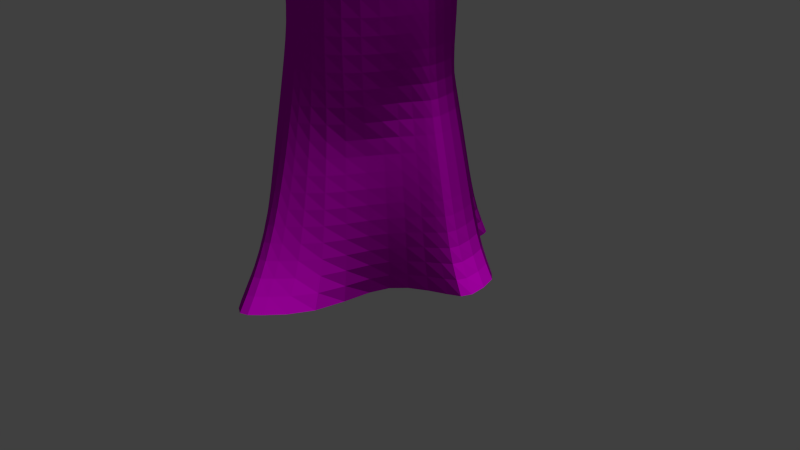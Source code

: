 # Source: tree.blend  (saved by Blender 2.76.2; exported with 4.5.12 LTS)
import bpy
from mathutils import Matrix  # noqa: F401  (used for matrix-valued properties, if any)

bpy.ops.wm.read_factory_settings(use_empty=True)
scene = bpy.context.scene
scene.name = 'Scene'

# ---- collections
col_collection_1 = bpy.data.collections.new('Collection 1'); scene.collection.children.link(col_collection_1)

# ---- images (referenced by path relative to the original .blend; pixels are not part of the script)
import os
ASSET_DIR = os.environ.get("B2B_ASSET_DIR", "")  # directory of the original .blend (textures are referenced by path, not embedded)
HERE = os.path.dirname(os.path.abspath(__file__))  # packed textures are extracted next to this script under _unpacked/

def load_image(name, relpath, width, height, colorspace="sRGB"):
    """Load a texture the original file referenced (path relative to the .blend, or extracted next to this script)."""
    p = next((c for c in (os.path.join(HERE, relpath), os.path.join(ASSET_DIR, relpath)) if relpath and os.path.exists(c)), "")
    if p:
        img = bpy.data.images.load(p, check_existing=True)
        img.name = name
    else:  # same state as the original file: an image datablock whose file is absent (Cycles renders it pink)
        img = bpy.data.images.new(name, width, height)
        img.source = "FILE"
        img.filepath = "//" + (relpath or name)
    img.colorspace_settings.name = colorspace
    return img
img_bark_jpg = load_image('bark.jpg', 'bark.jpg', 1024, 1024, 'sRGB')
img_bark_norm_png = load_image('bark_norm.png', 'bark_norm.png', 1024, 1024, 'Non-Color')
img_wood_ends_jpg = load_image('wood_ends.jpg', 'wood_ends.jpg', 1024, 1024, 'sRGB')
img_wood_end_norm_png = load_image('wood_end_norm.png', 'wood_end_norm.png', 1024, 1024, 'sRGB')

# ---- materials (node trees are filled in below, after node groups)
mat_bark = bpy.data.materials.new('bark')
mat_bark.alpha_threshold = 0.0
mat_bark.roughness = 0.5
mat_end = bpy.data.materials.new('end')
mat_end.alpha_threshold = 0.0
mat_end.roughness = 0.5

# ---- material node trees
mat_bark.use_nodes = True; mat_bark.node_tree.nodes.clear()
_N = mat_bark.node_tree.nodes; _L = mat_bark.node_tree.links
n0 = _N.new('ShaderNodeOutputMaterial'); n0.name = 'Material Output'; n0.location = (335, 300)
n1 = _N.new('ShaderNodeBsdfDiffuse'); n1.name = 'Diffuse BSDF'; n1.location = (45, 300)
n2 = _N.new('ShaderNodeTexImage'); n2.name = 'Image Texture'; n2.location = (-423, 370)
n2.width = 140
n2.image = img_bark_jpg
n3 = _N.new('ShaderNodeMapping'); n3.name = 'Mapping'; n3.location = (-836, 372)
n3.inputs[3].default_value = (2.0, 0.2, 1.0)
n4 = _N.new('ShaderNodeTexCoord'); n4.name = 'Texture Coordinate'; n4.location = (-1047, 358)
n5 = _N.new('ShaderNodeTexImage'); n5.name = 'Image Texture.001'; n5.location = (-416, 78)
n5.width = 140
n5.image = img_bark_norm_png
n6 = _N.new('ShaderNodeNormalMap'); n6.name = 'Normal Map'; n6.location = (-185, 135)
_L.new(n1.outputs[0], n0.inputs[0])
_L.new(n2.outputs[0], n1.inputs[0])
_L.new(n3.outputs[0], n2.inputs[0])
_L.new(n4.outputs[2], n3.inputs[0])
_L.new(n5.outputs[0], n6.inputs[1])
_L.new(n6.outputs[0], n1.inputs[2])
n0.is_active_output = True
mat_end.use_nodes = True; mat_end.node_tree.nodes.clear()
_N = mat_end.node_tree.nodes; _L = mat_end.node_tree.links
n0 = _N.new('ShaderNodeTexCoord'); n0.name = 'Texture Coordinate'; n0.location = (-922, 385)
n1 = _N.new('ShaderNodeMapping'); n1.name = 'Mapping'; n1.location = (-717, 393)
n2 = _N.new('ShaderNodeBsdfDiffuse'); n2.name = 'Diffuse BSDF'; n2.location = (333, 316)
n3 = _N.new('ShaderNodeOutputMaterial'); n3.name = 'Material Output'; n3.location = (623, 316)
n4 = _N.new('ShaderNodeTexImage'); n4.name = 'Image Texture'; n4.location = (-235, 371)
n4.width = 140
n4.image = img_wood_ends_jpg
n5 = _N.new('ShaderNodeTexImage'); n5.name = 'Image Texture.001'; n5.location = (-235, 70)
n5.width = 140
n5.image = img_wood_end_norm_png
n6 = _N.new('ShaderNodeNormalMap'); n6.name = 'Normal Map'; n6.location = (79, 166)
_L.new(n2.outputs[0], n3.inputs[0])
_L.new(n0.outputs[2], n1.inputs[0])
_L.new(n1.outputs[0], n4.inputs[0])
_L.new(n4.outputs[0], n2.inputs[0])
_L.new(n5.outputs[0], n6.inputs[1])
_L.new(n6.outputs[0], n2.inputs[2])
n3.is_active_output = True

# ---- world
world_world = bpy.data.worlds.new('World'); scene.world = world_world
world_world.color = (0.05088, 0.05088, 0.05088)
world_world.use_sun_shadow = False
world_world.sun_shadow_jitter_overblur = 0.0
world_world.cycles.sampling_method = 'MANUAL'
world_world.cycles.sample_map_resolution = 256

# ---- cameras
cam_camera = bpy.data.cameras.new('Camera')
cam_camera.clip_end = 100.0
cam_camera.lens = 35.0
cam_camera.sensor_width = 32.0
cam_camera.sensor_height = 18.0
cam_camera.ortho_scale = 7.314
cam_camera.dof.focus_distance = 0.0

# ---- lights
light_lamp = bpy.data.lights.new('Lamp', 'SUN')
light_lamp.transmission_factor = 0.0
light_lamp.cutoff_distance = 30.0
light_lamp.angle = 0.1993
light_lamp.energy = 3.0
light_lamp.shadow_buffer_clip_start = 1.001
light_lamp.shadow_soft_size = 0.1
light_lamp.shadow_cascade_max_distance = 1000.0
light_lamp.cycles.use_multiple_importance_sampling = False

# ---- meshes
me_cylinder_001 = bpy.data.meshes.new('Cylinder.001')
me_cylinder_001.from_pydata([(-0.03257, 1.087, 0.0), (0.0, 1.0, 5.765), (0.6054, 1.571, 0.0), (0.3827, 0.9239, 5.765), (0.6589, 0.8009, 0.0), (0.7071, 0.7071, 5.765), (1.503, 0.6992, 0.0), (0.9239, 0.3827, 5.765), (1.614, 0.07068, 0.0), (1.0, -4.371e-08, 5.765), (0.8709, -0.2648, 0.0), (0.9239, -0.3827, 5.765), (0.6589, -0.5821, 0.0), (0.7071, -0.7071, 5.765), (0.6158, -1.453, 0.0), (0.3827, -0.9239, 5.765), (-0.005052, -2.108, 0.0), (1.51e-07, -1.0, 5.765), (-0.6465, -1.454, 0.0), (-0.3827, -0.9239, 5.765), (-0.724, -0.5821, 0.0), (-0.7071, -0.7071, 5.765), (-1.523, -0.5538, 0.0), (-0.9239, -0.3827, 5.765), (-1.01, 0.1094, 0.0), (-1.0, 1.192e-08, 5.765), (-1.517, 0.6926, 0.0), (-0.9239, 0.3827, 5.765), (-0.724, 0.8009, 0.0), (-0.7071, 0.7071, 5.765), (-0.6382, 1.573, 0.0), (-0.3827, 0.9239, 5.765), (-0.03077, 1.127, 0.3843), (-0.0292, 1.129, 0.7687), (-0.02784, 1.106, 1.153), (-0.01889, 1.196, 1.537), (-0.01158, 1.235, 1.922), (-0.008196, 1.201, 2.306), (-0.007988, 1.123, 2.69), (-0.007967, 1.052, 3.075), (-0.006716, 1.009, 3.459), (-0.004162, 0.9932, 3.843), (-0.001713, 0.9915, 4.228), (-0.000254, 0.9973, 4.612), (0.0, 1.0, 4.996), (0.0, 1.0, 5.381), (0.3827, 0.9239, 5.381), (0.3827, 0.9239, 4.996), (0.3827, 0.9239, 4.612), (0.3836, 0.9281, 4.228), (0.3877, 0.9432, 3.843), (0.3954, 0.9699, 3.459), (0.3928, 0.9816, 3.075), (0.3881, 0.9917, 2.69), (0.3977, 1.029, 2.306), (0.4249, 1.102, 1.922), (0.4517, 1.175, 1.537), (0.4772, 1.247, 1.153), (0.503, 1.319, 0.7687), (0.5379, 1.411, 0.3843), (0.7071, 0.7071, 5.381), (0.7071, 0.7071, 4.996), (0.7071, 0.7071, 4.612), (0.7139, 0.714, 4.228), (0.7238, 0.7272, 3.843), (0.7245, 0.7372, 3.459), (0.7116, 0.7391, 3.075), (0.6791, 0.7266, 2.69), (0.6202, 0.6922, 2.306), (0.6537, 0.7331, 1.922), (0.6831, 0.7714, 1.537), (0.7041, 0.8029, 1.153), (0.7114, 0.8226, 0.7687), (0.6988, 0.8244, 0.3843), (0.9239, 0.3827, 5.381), (0.9239, 0.3827, 4.996), (0.9239, 0.3827, 4.612), (0.933, 0.3865, 4.228), (0.9506, 0.3958, 3.843), (0.9604, 0.4062, 3.459), (0.9606, 0.4162, 3.075), (0.9565, 0.4264, 2.69), (0.9819, 0.4463, 2.306), (1.049, 0.4802, 1.922), (1.115, 0.5152, 1.537), (1.179, 0.5503, 1.153), (1.245, 0.5861, 0.7687), (1.334, 0.6295, 0.3843), (1.0, -4.371e-08, 5.381), (1.0, -4.371e-08, 4.996), (1.0, -4.371e-08, 4.612), (1.01, 1.16e-05, 4.228), (1.028, 0.00183, 3.843), (1.038, 0.007184, 3.459), (1.038, 0.01555, 3.075), (1.033, 0.02551, 2.69), (1.063, 0.03356, 2.306), (1.134, 0.03976, 1.922), (1.205, 0.04717, 1.537), (1.273, 0.05548, 1.153), (1.342, 0.06381, 0.7687), (1.435, 0.07009, 0.3843), (0.9239, -0.3827, 5.381), (0.9239, -0.3827, 4.996), (0.9239, -0.3827, 4.612), (0.9329, -0.3864, 4.228), (0.9458, -0.3898, 3.843), (0.9475, -0.3856, 3.459), (0.9321, -0.3714, 3.075), (0.8918, -0.3445, 2.69), (0.818, -0.302, 2.306), (0.862, -0.314, 1.922), (0.9007, -0.3225, 1.537), (0.9285, -0.3251, 1.153), (0.9384, -0.3187, 0.7687), (0.9224, -0.3, 0.3843), (0.7071, -0.7071, 5.381), (0.7071, -0.7071, 4.996), (0.7071, -0.7071, 4.612), (0.7139, -0.7139, 4.228), (0.7265, -0.7253, 3.843), (0.7324, -0.7282, 3.459), (0.7303, -0.7215, 3.075), (0.7241, -0.7098, 2.69), (0.7173, -0.6966, 2.306), (0.6537, -0.6257, 1.922), (0.6831, -0.6482, 1.537), (0.7041, -0.6609, 1.153), (0.7114, -0.6585, 0.7687), (0.6988, -0.6347, 0.3843), (0.3827, -0.9239, 5.381), (0.3827, -0.9239, 4.996), (0.3827, -0.9239, 4.612), (0.3836, -0.9267, 4.228), (0.3877, -0.9371, 3.843), (0.3974, -0.9599, 3.459), (0.4132, -0.9965, 3.075), (0.4171, -1.006, 2.69), (0.4148, -1.001, 2.306), (0.4253, -1.024, 1.922), (0.4524, -1.083, 1.537), (0.4785, -1.139, 1.153), (0.5055, -1.197, 0.7687), (0.543, -1.282, 0.3843), (1.51e-07, -1.0, 5.381), (1.51e-07, -1.0, 4.996), (-0.0002496, -0.9966, 4.612), (-0.001694, -0.987, 4.228), (-0.004045, -0.984, 3.843), (-0.006471, -0.9937, 3.459), (-0.007563, -1.035, 3.075), (-0.007329, -1.11, 2.69), (-0.007167, -1.196, 2.306), (-0.007109, -1.293, 1.922), (-0.007088, -1.401, 1.537), (-0.007038, -1.524, 1.153), (-0.006799, -1.672, 0.7687), (-0.006167, -1.861, 0.3843), (-0.3827, -0.9239, 5.381), (-0.3827, -0.9239, 4.996), (-0.38, -0.9146, 4.612), (-0.3751, -0.8938, 4.228), (-0.3712, -0.8689, 3.843), (-0.3687, -0.8434, 3.459), (-0.3772, -0.8508, 3.075), (-0.4009, -0.9042, 2.69), (-0.4275, -0.963, 2.306), (-0.4555, -1.024, 1.922), (-0.4837, -1.083, 1.537), (-0.5111, -1.14, 1.153), (-0.5394, -1.198, 0.7687), (-0.5772, -1.283, 0.3843), (-0.7071, -0.7071, 5.381), (-0.7071, -0.7071, 4.996), (-0.6996, -0.6972, 4.612), (-0.6853, -0.6761, 4.228), (-0.6677, -0.6465, 3.843), (-0.6419, -0.603, 3.459), (-0.6021, -0.5405, 3.075), (-0.6347, -0.5686, 2.69), (-0.67, -0.598, 2.306), (-0.7051, -0.6257, 1.922), (-0.7364, -0.6482, 1.537), (-0.7598, -0.6609, 1.153), (-0.7698, -0.6585, 0.7687), (-0.7603, -0.6347, 0.3843), (-0.9239, -0.3827, 5.381), (-0.9239, -0.3827, 4.996), (-0.9162, -0.3781, 4.612), (-0.9009, -0.3675, 4.228), (-0.8857, -0.3534, 3.843), (-0.8728, -0.3379, 3.459), (-0.89, -0.3377, 3.075), (-0.9469, -0.3575, 2.69), (-1.01, -0.3789, 2.306), (-1.077, -0.4002, 1.922), (-1.144, -0.4201, 1.537), (-1.208, -0.438, 1.153), (-1.273, -0.4563, 0.7687), (-1.36, -0.4859, 0.3843), (-1.0, 1.192e-08, 5.381), (-1.0, 1.192e-08, 4.996), (-0.9971, 0.0003679, 4.612), (-0.9905, 0.002476, 4.228), (-0.9902, 0.006749, 3.843), (-1.003, 0.01219, 3.459), (-1.043, 0.01688, 3.075), (-1.086, 0.02342, 2.69), (-1.055, 0.03746, 2.306), (-0.9865, 0.05366, 1.922), (-1.03, 0.0616, 1.537), (-1.063, 0.07103, 1.153), (-1.077, 0.08206, 0.7687), (-1.063, 0.09481, 0.3843), (-0.9239, 0.3827, 5.381), (-0.9239, 0.3827, 4.996), (-0.9164, 0.3803, 4.612), (-0.9014, 0.3765, 4.228), (-0.8866, 0.3748, 3.843), (-0.8739, 0.3757, 3.459), (-0.8903, 0.3877, 3.075), (-0.9474, 0.415, 2.69), (-1.011, 0.4463, 2.306), (-1.077, 0.4797, 1.922), (-1.144, 0.5144, 1.537), (-1.207, 0.5488, 1.153), (-1.272, 0.5836, 0.7687), (-1.357, 0.6251, 0.3843), (-0.7071, 0.7071, 5.381), (-0.7071, 0.7071, 4.996), (-0.6996, 0.7, 4.612), (-0.6854, 0.6869, 4.228), (-0.6679, 0.6721, 3.843), (-0.642, 0.6506, 3.459), (-0.6021, 0.6162, 3.075), (-0.6347, 0.6524, 2.69), (-0.67, 0.6922, 2.306), (-0.7051, 0.7331, 1.922), (-0.7364, 0.7714, 1.537), (-0.7598, 0.8029, 1.153), (-0.7698, 0.8226, 0.7687), (-0.7603, 0.8244, 0.3843), (-0.3827, 0.9239, 5.381), (-0.3827, 0.9239, 4.996), (-0.38, 0.9166, 4.612), (-0.3751, 0.9024, 4.228), (-0.3711, 0.8896, 3.843), (-0.3685, 0.8801, 3.459), (-0.3772, 0.9006, 3.075), (-0.4008, 0.9611, 2.69), (-0.4273, 1.029, 2.306), (-0.4552, 1.102, 1.922), (-0.4831, 1.176, 1.537), (-0.5101, 1.247, 1.153), (-0.5375, 1.32, 0.7687), (-0.5732, 1.412, 0.3843), (0.0, 1.0, 5.686), (0.3827, 0.9239, 5.686), (0.7071, 0.7071, 5.686), (0.9239, 0.3827, 5.686), (1.0, -4.371e-08, 5.686), (0.9239, -0.3827, 5.686), (0.7071, -0.7071, 5.686), (0.3827, -0.9239, 5.686), (1.51e-07, -1.0, 5.686), (-0.3827, -0.9239, 5.686), (-0.7071, -0.7071, 5.686), (-0.9239, -0.3827, 5.686), (-1.0, 1.192e-08, 5.686), (-0.9239, 0.3827, 5.686), (-0.7071, 0.7071, 5.686), (-0.3827, 0.9239, 5.686), (0.1651, -1.929, 0.0), (0.1049, -0.9791, 5.765), (0.1443, -1.702, 0.3843), (0.1336, -1.542, 0.7687), (0.126, -1.418, 1.153), (0.1188, -1.314, 1.537), (0.1114, -1.219, 1.922), (0.1085, -1.143, 2.306), (0.109, -1.081, 2.69), (0.1078, -1.025, 3.075), (0.1042, -0.9845, 3.459), (0.1033, -0.9711, 3.843), (0.1039, -0.9705, 4.228), (0.1047, -0.9767, 4.612), (0.1049, -0.9791, 4.996), (0.1049, -0.9791, 5.381), (0.1049, -0.9791, 5.686), (-0.2126, -1.897, 0.0), (-0.1238, -0.9754, 5.765), (-0.1909, -1.674, 0.3843), (-0.1791, -1.518, 0.7687), (-0.1701, -1.399, 1.153), (-0.1613, -1.298, 1.537), (-0.1522, -1.206, 1.922), (-0.1432, -1.121, 2.306), (-0.1347, -1.043, 2.69), (-0.1272, -0.9756, 3.075), (-0.1237, -0.9451, 3.459), (-0.1228, -0.9468, 3.843), (-0.1225, -0.9569, 4.228), (-0.1231, -0.9701, 4.612), (-0.1238, -0.9754, 4.996), (-0.1238, -0.9754, 5.381), (-0.1238, -0.9754, 5.686), (1.416, -0.01856, 0.0), (0.9798, -0.1018, 5.765), (1.298, -0.02835, 0.3843), (1.234, -0.03794, 0.7687), (1.181, -0.04575, 1.153), (1.124, -0.05117, 1.537), (1.062, -0.05434, 1.922), (0.9978, -0.0557, 2.306), (0.9955, -0.07292, 2.69), (1.01, -0.08738, 3.075), (1.014, -0.09728, 3.459), (1.006, -0.1023, 3.843), (0.9894, -0.1028, 4.228), (0.9798, -0.1018, 4.612), (0.9798, -0.1018, 4.996), (0.9798, -0.1018, 5.381), (0.9798, -0.1018, 5.686), (1.319, 0.7214, 0.0), (0.8766, 0.4535, 5.765), (1.196, 0.672, 0.3843), (1.128, 0.6377, 0.7687), (1.075, 0.6054, 1.153), (1.021, 0.5711, 1.537), (0.9624, 0.5354, 1.922), (0.903, 0.5, 2.306), (0.896, 0.4919, 2.69), (0.9062, 0.4866, 3.075), (0.9089, 0.4784, 3.459), (0.9011, 0.4681, 3.843), (0.8852, 0.4579, 4.228), (0.8766, 0.4535, 4.612), (0.8766, 0.4535, 4.996), (0.8766, 0.4535, 5.381), (0.8766, 0.4535, 5.686), (0.6207, 1.351, 0.0), (0.4754, 0.8619, 5.765), (0.5839, 1.243, 0.3843), (0.5625, 1.177, 0.7687), (0.542, 1.12, 1.153), (0.5178, 1.06, 1.537), (0.4903, 0.9966, 1.922), (0.4613, 0.933, 2.306), (0.4713, 0.9159, 2.69), (0.4839, 0.9123, 3.075), (0.4895, 0.9033, 3.459), (0.4837, 0.8815, 3.843), (0.478, 0.8669, 4.228), (0.4754, 0.8619, 4.612), (0.4754, 0.8619, 4.996), (0.4754, 0.8619, 5.381), (0.4754, 0.8619, 5.686), (0.4486, 1.452, 0.0), (0.2886, 0.9426, 5.765), (0.3981, 1.341, 0.3843), (0.3721, 1.273, 0.7687), (0.353, 1.212, 1.153), (0.336, 1.18, 1.537), (0.3176, 1.135, 1.922), (0.2979, 1.071, 2.306), (0.2908, 1.024, 2.69), (0.2943, 0.9989, 3.075), (0.2966, 0.9794, 3.459), (0.2913, 0.9555, 3.843), (0.2889, 0.9437, 4.228), (0.2885, 0.9419, 4.612), (0.2886, 0.9426, 4.996), (0.2886, 0.9426, 5.381), (0.2886, 0.9426, 5.686), (-0.4137, 1.393, 0.0), (-0.2408, 0.9521, 5.765), (-0.3721, 1.306, 0.3843), (-0.3491, 1.249, 0.7687), (-0.3313, 1.195, 1.153), (-0.311, 1.183, 1.537), (-0.2908, 1.151, 1.922), (-0.2719, 1.093, 2.306), (-0.2552, 1.021, 2.69), (-0.2403, 0.9567, 3.075), (-0.2344, 0.9277, 3.459), (-0.2351, 0.928, 3.843), (-0.2367, 0.9354, 4.228), (-0.2392, 0.9465, 4.612), (-0.2408, 0.9521, 4.996), (-0.2408, 0.9521, 5.381), (-0.2408, 0.9521, 5.686), (-0.653, 1.439, 0.0), (-0.4388, 0.8864, 5.765), (-0.6055, 1.31, 0.3843), (-0.5777, 1.234, 0.7687), (-0.5533, 1.17, 1.153), (-0.527, 1.106, 1.537), (-0.4985, 1.038, 1.922), (-0.4693, 0.9711, 2.306), (-0.4413, 0.9077, 2.69), (-0.4161, 0.8514, 3.075), (-0.4159, 0.8404, 3.459), (-0.4225, 0.8519, 3.843), (-0.4288, 0.8651, 4.228), (-0.4353, 0.8791, 4.612), (-0.4388, 0.8864, 4.996), (-0.4388, 0.8864, 5.381), (-0.4388, 0.8864, 5.686), (-1.271, 0.7262, 0.0), (-0.8565, 0.4835, 5.765), (-1.172, 0.6871, 0.3843), (-1.116, 0.6579, 0.7687), (-1.068, 0.6278, 1.153), (-1.017, 0.5942, 1.537), (-0.9615, 0.5584, 1.922), (-0.9052, 0.5227, 2.306), (-0.8502, 0.4888, 2.69), (-0.8007, 0.4588, 3.075), (-0.8018, 0.4611, 3.459), (-0.8186, 0.4672, 3.843), (-0.8343, 0.473, 4.228), (-0.849, 0.4797, 4.612), (-0.8565, 0.4835, 4.996), (-0.8565, 0.4835, 5.381), (-0.8565, 0.4835, 5.686), (-1.328, 0.4754, 0.0), (-0.9522, 0.2402, 5.765), (-1.248, 0.4277, 0.3843), (-1.199, 0.3969, 0.7687), (-1.154, 0.3709, 1.153), (-1.101, 0.3458, 1.537), (-1.043, 0.321, 1.922), (-1.028, 0.294, 2.306), (-0.9988, 0.2692, 2.69), (-0.9472, 0.2496, 3.075), (-0.9219, 0.2404, 3.459), (-0.9252, 0.2377, 3.843), (-0.9346, 0.2372, 4.228), (-0.9465, 0.2388, 4.612), (-0.9522, 0.2402, 4.996), (-0.9522, 0.2402, 5.381), (-0.9522, 0.2402, 5.686), (-1.327, -0.3002, 0.0), (-0.953, -0.2364, 5.765), (-1.246, -0.2639, 0.3843), (-1.198, -0.2505, 0.7687), (-1.152, -0.2434, 1.153), (-1.1, -0.2359, 1.537), (-1.043, -0.2267, 1.922), (-1.028, -0.2197, 2.306), (-0.9999, -0.2119, 2.69), (-0.9485, -0.2021, 3.075), (-0.9225, -0.2041, 3.459), (-0.9257, -0.2157, 3.843), (-0.9352, -0.226, 4.228), (-0.9472, -0.2334, 4.612), (-0.953, -0.2364, 4.996), (-0.953, -0.2364, 5.381), (-0.953, -0.2364, 5.686), (-1.271, -0.5627, 0.0), (-0.8554, -0.4852, 5.765), (-1.17, -0.5329, 0.3843), (-1.114, -0.5202, 0.7687), (-1.066, -0.5084, 1.153), (-1.015, -0.4921, 1.537), (-0.9597, -0.4714, 1.922), (-0.9029, -0.4481, 2.306), (-0.8483, -0.4242, 2.69), (-0.7991, -0.4017, 3.075), (-0.7998, -0.4217, 3.459), (-0.8169, -0.446, 3.843), (-0.8328, -0.465, 4.228), (-0.8478, -0.4789, 4.612), (-0.8554, -0.4852, 4.996), (-0.8554, -0.4852, 5.381), (-0.8554, -0.4852, 5.686), (-0.5928, -1.509, 0.0), (-0.5294, -1.331, 0.3843), (-0.4949, -1.238, 0.7687), (-0.469, -1.172, 1.153), (-0.4438, -1.11, 1.537), (-0.4181, -1.046, 1.922), (-0.3924, -0.9825, 2.306), (-0.368, -0.9214, 2.69), (-0.3463, -0.8663, 3.075), (-0.3385, -0.856, 3.459), (-0.3405, -0.8785, 3.843), (-0.3439, -0.9016, 4.228), (-0.3483, -0.9214, 4.612), (-0.3507, -0.9302, 4.996), (-0.3507, -0.9302, 5.381), (-0.3507, -0.9302, 5.686), (-0.3507, -0.9302, 5.765), (-0.6695, -1.195, 0.0), (-0.4791, -0.8594, 5.765), (-0.6316, -1.09, 0.3843), (-0.6079, -1.038, 0.7687), (-0.585, -0.9972, 1.153), (-0.5588, -0.9538, 1.537), (-0.5297, -0.9054, 1.922), (-0.4996, -0.8545, 2.306), (-0.4704, -0.8045, 2.69), (-0.4441, -0.7586, 3.075), (-0.4499, -0.7719, 3.459), (-0.4594, -0.8028, 3.843), (-0.4674, -0.8291, 4.228), (-0.475, -0.8499, 4.612), (-0.4791, -0.8594, 4.996), (-0.4791, -0.8594, 5.381), (-0.4791, -0.8594, 5.686)], [], [(373, 358, 3, 257), (356, 341, 5, 258), (339, 324, 7, 259), (259, 7, 9, 260), (322, 307, 11, 261), (261, 11, 13, 262), (262, 13, 15, 263), (288, 273, 17, 264), (491, 492, 19, 265), (509, 494, 21, 266), (475, 460, 23, 267), (458, 443, 25, 268), (441, 426, 27, 269), (424, 409, 29, 270), (3, 358, 1, 375, 31, 392, 29, 409, 27, 426, 25, 443, 23, 460, 21, 494, 19, 492, 290, 17, 273, 15, 13, 11, 307, 9, 7, 324, 5, 341), (390, 375, 1, 256), (407, 392, 31, 271), (391, 393, 255, 30), (393, 394, 254, 255), (394, 395, 253, 254), (395, 396, 252, 253), (396, 397, 251, 252), (397, 398, 250, 251), (398, 399, 249, 250), (399, 400, 248, 249), (400, 401, 247, 248), (401, 402, 246, 247), (402, 403, 245, 246), (403, 404, 244, 245), (404, 405, 243, 244), (405, 406, 242, 243), (374, 376, 32, 0), (376, 377, 33, 32), (377, 378, 34, 33), (378, 379, 35, 34), (379, 380, 36, 35), (380, 381, 37, 36), (381, 382, 38, 37), (382, 383, 39, 38), (383, 384, 40, 39), (384, 385, 41, 40), (385, 386, 42, 41), (386, 387, 43, 42), (387, 388, 44, 43), (388, 389, 45, 44), (408, 410, 241, 28), (410, 411, 240, 241), (411, 412, 239, 240), (412, 413, 238, 239), (413, 414, 237, 238), (414, 415, 236, 237), (415, 416, 235, 236), (416, 417, 234, 235), (417, 418, 233, 234), (418, 419, 232, 233), (419, 420, 231, 232), (420, 421, 230, 231), (421, 422, 229, 230), (422, 423, 228, 229), (425, 427, 227, 26), (427, 428, 226, 227), (428, 429, 225, 226), (429, 430, 224, 225), (430, 431, 223, 224), (431, 432, 222, 223), (432, 433, 221, 222), (433, 434, 220, 221), (434, 435, 219, 220), (435, 436, 218, 219), (436, 437, 217, 218), (437, 438, 216, 217), (438, 439, 215, 216), (439, 440, 214, 215), (442, 444, 213, 24), (444, 445, 212, 213), (445, 446, 211, 212), (446, 447, 210, 211), (447, 448, 209, 210), (448, 449, 208, 209), (449, 450, 207, 208), (450, 451, 206, 207), (451, 452, 205, 206), (452, 453, 204, 205), (453, 454, 203, 204), (454, 455, 202, 203), (455, 456, 201, 202), (456, 457, 200, 201), (459, 461, 199, 22), (461, 462, 198, 199), (462, 463, 197, 198), (463, 464, 196, 197), (464, 465, 195, 196), (465, 466, 194, 195), (466, 467, 193, 194), (467, 468, 192, 193), (468, 469, 191, 192), (469, 470, 190, 191), (470, 471, 189, 190), (471, 472, 188, 189), (472, 473, 187, 188), (473, 474, 186, 187), (493, 495, 185, 20), (495, 496, 184, 185), (496, 497, 183, 184), (497, 498, 182, 183), (498, 499, 181, 182), (499, 500, 180, 181), (500, 501, 179, 180), (501, 502, 178, 179), (502, 503, 177, 178), (503, 504, 176, 177), (504, 505, 175, 176), (505, 506, 174, 175), (506, 507, 173, 174), (507, 508, 172, 173), (476, 477, 171, 18), (477, 478, 170, 171), (478, 479, 169, 170), (479, 480, 168, 169), (480, 481, 167, 168), (481, 482, 166, 167), (482, 483, 165, 166), (483, 484, 164, 165), (484, 485, 163, 164), (485, 486, 162, 163), (486, 487, 161, 162), (487, 488, 160, 161), (488, 489, 159, 160), (489, 490, 158, 159), (272, 274, 157, 16), (274, 275, 156, 157), (275, 276, 155, 156), (276, 277, 154, 155), (277, 278, 153, 154), (278, 279, 152, 153), (279, 280, 151, 152), (280, 281, 150, 151), (281, 282, 149, 150), (282, 283, 148, 149), (283, 284, 147, 148), (284, 285, 146, 147), (285, 286, 145, 146), (286, 287, 144, 145), (12, 129, 143, 14), (129, 128, 142, 143), (128, 127, 141, 142), (127, 126, 140, 141), (126, 125, 139, 140), (125, 124, 138, 139), (124, 123, 137, 138), (123, 122, 136, 137), (122, 121, 135, 136), (121, 120, 134, 135), (120, 119, 133, 134), (119, 118, 132, 133), (118, 117, 131, 132), (117, 116, 130, 131), (10, 115, 129, 12), (115, 114, 128, 129), (114, 113, 127, 128), (113, 112, 126, 127), (112, 111, 125, 126), (111, 110, 124, 125), (110, 109, 123, 124), (109, 108, 122, 123), (108, 107, 121, 122), (107, 106, 120, 121), (106, 105, 119, 120), (105, 104, 118, 119), (104, 103, 117, 118), (103, 102, 116, 117), (306, 308, 115, 10), (308, 309, 114, 115), (309, 310, 113, 114), (310, 311, 112, 113), (311, 312, 111, 112), (312, 313, 110, 111), (313, 314, 109, 110), (314, 315, 108, 109), (315, 316, 107, 108), (316, 317, 106, 107), (317, 318, 105, 106), (318, 319, 104, 105), (319, 320, 103, 104), (320, 321, 102, 103), (6, 87, 101, 8), (87, 86, 100, 101), (86, 85, 99, 100), (85, 84, 98, 99), (84, 83, 97, 98), (83, 82, 96, 97), (82, 81, 95, 96), (81, 80, 94, 95), (80, 79, 93, 94), (79, 78, 92, 93), (78, 77, 91, 92), (77, 76, 90, 91), (76, 75, 89, 90), (75, 74, 88, 89), (323, 325, 87, 6), (325, 326, 86, 87), (326, 327, 85, 86), (327, 328, 84, 85), (328, 329, 83, 84), (329, 330, 82, 83), (330, 331, 81, 82), (331, 332, 80, 81), (332, 333, 79, 80), (333, 334, 78, 79), (334, 335, 77, 78), (335, 336, 76, 77), (336, 337, 75, 76), (337, 338, 74, 75), (340, 342, 73, 4), (342, 343, 72, 73), (343, 344, 71, 72), (344, 345, 70, 71), (345, 346, 69, 70), (346, 347, 68, 69), (347, 348, 67, 68), (348, 349, 66, 67), (349, 350, 65, 66), (350, 351, 64, 65), (351, 352, 63, 64), (352, 353, 62, 63), (353, 354, 61, 62), (354, 355, 60, 61), (357, 359, 59, 2), (359, 360, 58, 59), (360, 361, 57, 58), (361, 362, 56, 57), (362, 363, 55, 56), (363, 364, 54, 55), (364, 365, 53, 54), (365, 366, 52, 53), (366, 367, 51, 52), (367, 368, 50, 51), (368, 369, 49, 50), (369, 370, 48, 49), (370, 371, 47, 48), (371, 372, 46, 47), (406, 407, 271, 242), (389, 390, 256, 45), (423, 424, 270, 228), (440, 441, 269, 214), (457, 458, 268, 200), (474, 475, 267, 186), (508, 509, 266, 172), (490, 491, 265, 158), (287, 288, 264, 144), (116, 262, 263, 130), (102, 261, 262, 116), (321, 322, 261, 102), (74, 259, 260, 88), (338, 339, 259, 74), (355, 356, 258, 60), (372, 373, 257, 46), (130, 263, 288, 287), (131, 130, 287, 286), (132, 131, 286, 285), (133, 132, 285, 284), (134, 133, 284, 283), (135, 134, 283, 282), (136, 135, 282, 281), (137, 136, 281, 280), (138, 137, 280, 279), (139, 138, 279, 278), (140, 139, 278, 277), (141, 140, 277, 276), (142, 141, 276, 275), (143, 142, 275, 274), (14, 143, 274, 272), (263, 15, 273, 288), (144, 264, 305, 304), (145, 144, 304, 303), (146, 145, 303, 302), (147, 146, 302, 301), (148, 147, 301, 300), (149, 148, 300, 299), (150, 149, 299, 298), (151, 150, 298, 297), (152, 151, 297, 296), (153, 152, 296, 295), (154, 153, 295, 294), (155, 154, 294, 293), (156, 155, 293, 292), (157, 156, 292, 291), (16, 157, 291, 289), (264, 17, 290, 305), (88, 260, 322, 321), (89, 88, 321, 320), (90, 89, 320, 319), (91, 90, 319, 318), (92, 91, 318, 317), (93, 92, 317, 316), (94, 93, 316, 315), (95, 94, 315, 314), (96, 95, 314, 313), (97, 96, 313, 312), (98, 97, 312, 311), (99, 98, 311, 310), (100, 99, 310, 309), (101, 100, 309, 308), (8, 101, 308, 306), (260, 9, 307, 322), (60, 258, 339, 338), (61, 60, 338, 337), (62, 61, 337, 336), (63, 62, 336, 335), (64, 63, 335, 334), (65, 64, 334, 333), (66, 65, 333, 332), (67, 66, 332, 331), (68, 67, 331, 330), (69, 68, 330, 329), (70, 69, 329, 328), (71, 70, 328, 327), (72, 71, 327, 326), (73, 72, 326, 325), (4, 73, 325, 323), (258, 5, 324, 339), (46, 257, 356, 355), (47, 46, 355, 354), (48, 47, 354, 353), (49, 48, 353, 352), (50, 49, 352, 351), (51, 50, 351, 350), (52, 51, 350, 349), (53, 52, 349, 348), (54, 53, 348, 347), (55, 54, 347, 346), (56, 55, 346, 345), (57, 56, 345, 344), (58, 57, 344, 343), (59, 58, 343, 342), (2, 59, 342, 340), (257, 3, 341, 356), (45, 256, 373, 372), (44, 45, 372, 371), (43, 44, 371, 370), (42, 43, 370, 369), (41, 42, 369, 368), (40, 41, 368, 367), (39, 40, 367, 366), (38, 39, 366, 365), (37, 38, 365, 364), (36, 37, 364, 363), (35, 36, 363, 362), (34, 35, 362, 361), (33, 34, 361, 360), (32, 33, 360, 359), (0, 32, 359, 357), (256, 1, 358, 373), (242, 271, 390, 389), (243, 242, 389, 388), (244, 243, 388, 387), (245, 244, 387, 386), (246, 245, 386, 385), (247, 246, 385, 384), (248, 247, 384, 383), (249, 248, 383, 382), (250, 249, 382, 381), (251, 250, 381, 380), (252, 251, 380, 379), (253, 252, 379, 378), (254, 253, 378, 377), (255, 254, 377, 376), (30, 255, 376, 374), (271, 31, 375, 390), (228, 270, 407, 406), (229, 228, 406, 405), (230, 229, 405, 404), (231, 230, 404, 403), (232, 231, 403, 402), (233, 232, 402, 401), (234, 233, 401, 400), (235, 234, 400, 399), (236, 235, 399, 398), (237, 236, 398, 397), (238, 237, 397, 396), (239, 238, 396, 395), (240, 239, 395, 394), (241, 240, 394, 393), (28, 241, 393, 391), (270, 29, 392, 407), (214, 269, 424, 423), (215, 214, 423, 422), (216, 215, 422, 421), (217, 216, 421, 420), (218, 217, 420, 419), (219, 218, 419, 418), (220, 219, 418, 417), (221, 220, 417, 416), (222, 221, 416, 415), (223, 222, 415, 414), (224, 223, 414, 413), (225, 224, 413, 412), (226, 225, 412, 411), (227, 226, 411, 410), (26, 227, 410, 408), (269, 27, 409, 424), (200, 268, 441, 440), (201, 200, 440, 439), (202, 201, 439, 438), (203, 202, 438, 437), (204, 203, 437, 436), (205, 204, 436, 435), (206, 205, 435, 434), (207, 206, 434, 433), (208, 207, 433, 432), (209, 208, 432, 431), (210, 209, 431, 430), (211, 210, 430, 429), (212, 211, 429, 428), (213, 212, 428, 427), (24, 213, 427, 425), (268, 25, 426, 441), (186, 267, 458, 457), (187, 186, 457, 456), (188, 187, 456, 455), (189, 188, 455, 454), (190, 189, 454, 453), (191, 190, 453, 452), (192, 191, 452, 451), (193, 192, 451, 450), (194, 193, 450, 449), (195, 194, 449, 448), (196, 195, 448, 447), (197, 196, 447, 446), (198, 197, 446, 445), (199, 198, 445, 444), (22, 199, 444, 442), (267, 23, 443, 458), (172, 266, 475, 474), (173, 172, 474, 473), (174, 173, 473, 472), (175, 174, 472, 471), (176, 175, 471, 470), (177, 176, 470, 469), (178, 177, 469, 468), (179, 178, 468, 467), (180, 179, 467, 466), (181, 180, 466, 465), (182, 181, 465, 464), (183, 182, 464, 463), (184, 183, 463, 462), (185, 184, 462, 461), (20, 185, 461, 459), (266, 21, 460, 475), (304, 305, 491, 490), (303, 304, 490, 489), (302, 303, 489, 488), (301, 302, 488, 487), (300, 301, 487, 486), (299, 300, 486, 485), (298, 299, 485, 484), (297, 298, 484, 483), (296, 297, 483, 482), (295, 296, 482, 481), (294, 295, 481, 480), (293, 294, 480, 479), (292, 293, 479, 478), (291, 292, 478, 477), (289, 291, 477, 476), (305, 290, 492, 491), (158, 265, 509, 508), (159, 158, 508, 507), (160, 159, 507, 506), (161, 160, 506, 505), (162, 161, 505, 504), (163, 162, 504, 503), (164, 163, 503, 502), (165, 164, 502, 501), (166, 165, 501, 500), (167, 166, 500, 499), (168, 167, 499, 498), (169, 168, 498, 497), (170, 169, 497, 496), (171, 170, 496, 495), (18, 171, 495, 493), (265, 19, 494, 509)])
me_cylinder_001.polygons.foreach_set('material_index', [0, 0, 0, 0, 0, 0, 0, 0, 0, 0, 0, 0, 0, 0, 1, 0, 0, 0, 0, 0, 0, 0, 0, 0, 0, 0, 0, 0, 0, 0, 0, 0, 0, 0, 0, 0, 0, 0, 0, 0, 0, 0, 0, 0, 0, 0, 0, 0, 0, 0, 0, 0, 0, 0, 0, 0, 0, 0, 0, 0, 0, 0, 0, 0, 0, 0, 0, 0, 0, 0, 0, 0, 0, 0, 0, 0, 0, 0, 0, 0, 0, 0, 0, 0, 0, 0, 0, 0, 0, 0, 0, 0, 0, 0, 0, 0, 0, 0, 0, 0, 0, 0, 0, 0, 0, 0, 0, 0, 0, 0, 0, 0, 0, 0, 0, 0, 0, 0, 0, 0, 0, 0, 0, 0, 0, 0, 0, 0, 0, 0, 0, 0, 0, 0, 0, 0, 0, 0, 0, 0, 0, 0, 0, 0, 0, 0, 0, 0, 0, 0, 0, 0, 0, 0, 0, 0, 0, 0, 0, 0, 0, 0, 0, 0, 0, 0, 0, 0, 0, 0, 0, 0, 0, 0, 0, 0, 0, 0, 0, 0, 0, 0, 0, 0, 0, 0, 0, 0, 0, 0, 0, 0, 0, 0, 0, 0, 0, 0, 0, 0, 0, 0, 0, 0, 0, 0, 0, 0, 0, 0, 0, 0, 0, 0, 0, 0, 0, 0, 0, 0, 0, 0, 0, 0, 0, 0, 0, 0, 0, 0, 0, 0, 0, 0, 0, 0, 0, 0, 0, 0, 0, 0, 0, 0, 0, 0, 0, 0, 0, 0, 0, 0, 0, 0, 0, 0, 0, 0, 0, 0, 0, 0, 0, 0, 0, 0, 0, 0, 0, 0, 0, 0, 0, 0, 0, 0, 0, 0, 0, 0, 0, 0, 0, 0, 0, 0, 0, 0, 0, 0, 0, 0, 0, 0, 0, 0, 0, 0, 0, 0, 0, 0, 0, 0, 0, 0, 0, 0, 0, 0, 0, 0, 0, 0, 0, 0, 0, 0, 0, 0, 0, 0, 0, 0, 0, 0, 0, 0, 0, 0, 0, 0, 0, 0, 0, 0, 0, 0, 0, 0, 0, 0, 0, 0, 0, 0, 0, 0, 0, 0, 0, 0, 0, 0, 0, 0, 0, 0, 0, 0, 0, 0, 0, 0, 0, 0, 0, 0, 0, 0, 0, 0, 0, 0, 0, 0, 0, 0, 0, 0, 0, 0, 0, 0, 0, 0, 0, 0, 0, 0, 0, 0, 0, 0, 0, 0, 0, 0, 0, 0, 0, 0, 0, 0, 0, 0, 0, 0, 0, 0, 0, 0, 0, 0, 0, 0, 0, 0, 0, 0, 0, 0, 0, 0, 0, 0, 0, 0, 0, 0, 0, 0, 0, 0, 0, 0, 0, 0, 0, 0, 0, 0, 0, 0, 0, 0, 0, 0, 0, 0, 0, 0, 0, 0, 0, 0, 0, 0, 0, 0, 0, 0, 0, 0, 0, 0, 0, 0, 0, 0, 0, 0, 0, 0, 0, 0, 0, 0, 0, 0, 0])
_uv = me_cylinder_001.uv_layers.new(name='UVMap')
_uv.uv.foreach_set('vector', [0.9626, 2.506, 0.9626, 2.546, 0.9473, 2.546, 0.9473, 2.506, 0.9296, 2.506, 0.9296, 2.546, 0.8848, 2.546, 0.8848, 2.506, 0.8358, 2.506, 0.8358, 2.546, 0.8223, 2.546, 0.8223, 2.506, 0.8223, 2.506, 0.8223, 2.546, 0.7598, 2.546, 0.7598, 2.506, 0.7434, 2.506, 0.7434, 2.546, 0.6973, 2.546, 0.6973, 2.506, 0.6973, 2.506, 0.6973, 2.546, 0.6348, 2.546, 0.6348, 2.506, 0.6348, 2.506, 0.6348, 2.546, 0.5723, 2.546, 0.5723, 2.506, 0.5268, 2.506, 0.5268, 2.546, 0.5098, 2.546, 0.5098, 2.506, 0.4525, 2.506, 0.4525, 2.546, 0.4473, 2.546, 0.4473, 2.506, 0.4289, 2.506, 0.4289, 2.546, 0.3848, 2.546, 0.3848, 2.506, 0.342, 2.506, 0.342, 2.546, 0.3223, 2.546, 0.3223, 2.506, 0.2985, 2.506, 0.2985, 2.546, 0.2598, 2.546, 0.2598, 2.506, 0.2205, 2.506, 0.2205, 2.546, 0.1973, 2.546, 0.1973, 2.506, 0.178, 2.506, 0.178, 2.546, 0.1348, 2.546, 0.1348, 2.506, 0.5815, 0.9594, 0.5465, 0.9664, 0.3911, 0.9294, 0.3, 0.8922, 0.2472, 0.8817, 0.2264, 0.8677, 0.1343, 0.7515, 0.07877, 0.6684, 0.05371, 0.6309, 0.04317, 0.5779, 0.02695, 0.4514, 0.05839, 0.2946, 0.06921, 0.2402, 0.09468, 0.202, 0.156, 0.1248, 0.2904, 0.05755, 0.3263, 0.03359, 0.3382, 0.03122, 0.4195, 0.02327, 0.4655, 0.01411, 0.5045, 0.02187, 0.6978, 0.05833, 0.8587, 0.1549, 0.93, 0.3286, 0.9508, 0.433, 0.9242, 0.561, 0.8479, 0.7422, 0.8303, 0.7686, 0.7285, 0.8841, 0.6315, 0.9435, 1.049, 2.506, 1.049, 2.546, 1.01, 2.546, 1.01, 2.506, 0.08301, 2.506, 0.08301, 2.546, 0.07234, 2.546, 0.07234, 2.506, 0.0678, 0.1577, 0.06891, 0.2058, 0.06138, 0.2058, 0.06136, 0.1577, 0.06891, 0.2058, 0.06968, 0.254, 0.06154, 0.254, 0.06138, 0.2058, 0.06968, 0.254, 0.07028, 0.3021, 0.06178, 0.3021, 0.06154, 0.254, 0.07028, 0.3021, 0.07078, 0.3503, 0.06205, 0.3503, 0.06178, 0.3021, 0.07078, 0.3503, 0.07123, 0.3984, 0.06234, 0.3984, 0.06205, 0.3503, 0.07123, 0.3984, 0.07165, 0.4466, 0.06261, 0.4466, 0.06234, 0.3984, 0.07165, 0.4466, 0.07202, 0.4947, 0.06288, 0.4947, 0.06261, 0.4466, 0.07202, 0.4947, 0.07235, 0.5429, 0.06312, 0.5429, 0.06288, 0.4947, 0.07235, 0.5429, 0.07314, 0.591, 0.06312, 0.591, 0.06312, 0.5429, 0.07314, 0.591, 0.07327, 0.6392, 0.06291, 0.6392, 0.06312, 0.591, 0.07327, 0.6392, 0.07324, 0.6873, 0.0627, 0.6873, 0.06291, 0.6392, 0.07324, 0.6873, 0.07317, 0.7355, 0.06255, 0.7355, 0.0627, 0.6873, 0.07317, 0.7355, 0.07317, 0.7836, 0.0625, 0.7836, 0.06255, 0.7355, 0.07317, 0.7836, 0.07317, 0.8318, 0.0625, 0.8318, 0.0625, 0.7836, 0.04596, 0.1577, 0.04417, 0.2058, 0.004346, 0.2058, 0.004767, 0.1577, 0.04417, 0.2058, 0.04336, 0.254, 0.004114, 0.254, 0.004346, 0.2058, 0.04336, 0.254, 0.04305, 0.3021, 0.004005, 0.3021, 0.004114, 0.254, 0.04305, 0.3021, 0.04091, 0.3503, 0.002513, 0.3503, 0.004005, 0.3021, 0.04091, 0.3503, 0.03937, 0.3984, 0.001492, 0.3984, 0.002513, 0.3503, 0.03937, 0.3984, 0.03881, 0.4466, 0.001086, 0.4466, 0.001492, 0.3984, 0.03881, 0.4466, 0.03898, 0.4947, 0.001132, 0.4947, 0.001086, 0.4466, 0.03898, 0.4947, 0.03917, 0.5429, 0.001205, 0.5429, 0.001132, 0.4947, 0.03917, 0.5429, 0.03939, 0.591, 0.00106, 0.591, 0.001205, 0.5429, 0.03939, 0.591, 0.03949, 0.6392, 0.0006668, 0.6392, 0.00106, 0.591, 0.03949, 0.6392, 0.03944, 0.6873, 0.0002749, 0.6873, 0.0006668, 0.6392, 0.03944, 0.6873, 0.0394, 0.7355, 4.051e-05, 0.7355, 0.0002749, 0.6873, 1.039, 0.7355, 1.039, 0.7836, 1.0, 0.7836, 1.0, 0.7355, 1.039, 0.7836, 1.039, 0.8318, 1.0, 0.8318, 1.0, 0.7836, 0.1674, 0.1577, 0.1656, 0.2058, 0.1186, 0.2058, 0.117, 0.1577, 0.1656, 0.2058, 0.1652, 0.254, 0.1197, 0.254, 0.1186, 0.2058, 0.1652, 0.254, 0.1654, 0.3021, 0.1206, 0.3021, 0.1197, 0.254, 0.1654, 0.3021, 0.1658, 0.3503, 0.1213, 0.3503, 0.1206, 0.3021, 0.1658, 0.3503, 0.1663, 0.3984, 0.1219, 0.3984, 0.1213, 0.3503, 0.1663, 0.3984, 0.1667, 0.4466, 0.1224, 0.4466, 0.1219, 0.3984, 0.1667, 0.4466, 0.167, 0.4947, 0.1228, 0.4947, 0.1224, 0.4466, 0.167, 0.4947, 0.1672, 0.5429, 0.1232, 0.5429, 0.1228, 0.4947, 0.1672, 0.5429, 0.1669, 0.591, 0.1239, 0.591, 0.1232, 0.5429, 0.1669, 0.591, 0.1675, 0.6392, 0.1245, 0.6392, 0.1239, 0.591, 0.1675, 0.6392, 0.1679, 0.6873, 0.1248, 0.6873, 0.1245, 0.6392, 0.1679, 0.6873, 0.1682, 0.7355, 0.125, 0.7355, 0.1248, 0.6873, 0.1682, 0.7355, 0.1682, 0.7836, 0.125, 0.7836, 0.125, 0.7355, 0.1682, 0.7836, 0.1682, 0.8318, 0.125, 0.8318, 0.125, 0.7836, 0.1953, 0.1577, 0.1974, 0.2058, 0.1813, 0.2058, 0.1818, 0.1577, 0.1974, 0.2058, 0.1991, 0.254, 0.1815, 0.254, 0.1813, 0.2058, 0.1991, 0.254, 0.2005, 0.3021, 0.1821, 0.3021, 0.1815, 0.254, 0.2005, 0.3021, 0.2016, 0.3503, 0.1827, 0.3503, 0.1821, 0.3021, 0.2016, 0.3503, 0.2025, 0.3984, 0.1833, 0.3984, 0.1827, 0.3503, 0.2025, 0.3984, 0.2056, 0.4466, 0.1839, 0.4466, 0.1833, 0.3984, 0.2056, 0.4466, 0.2081, 0.4947, 0.1843, 0.4947, 0.1839, 0.4466, 0.2081, 0.4947, 0.209, 0.5429, 0.1846, 0.5429, 0.1843, 0.4947, 0.209, 0.5429, 0.2094, 0.591, 0.1854, 0.591, 0.1846, 0.5429, 0.2094, 0.591, 0.21, 0.6392, 0.1863, 0.6392, 0.1854, 0.591, 0.21, 0.6392, 0.2104, 0.6873, 0.187, 0.6873, 0.1863, 0.6392, 0.2104, 0.6873, 0.2107, 0.7355, 0.1874, 0.7355, 0.187, 0.6873, 0.2107, 0.7355, 0.2107, 0.7836, 0.1875, 0.7836, 0.1874, 0.7355, 0.2107, 0.7836, 0.2107, 0.8318, 0.1875, 0.8318, 0.1875, 0.7836, 0.2854, 0.1577, 0.2832, 0.2058, 0.2358, 0.2058, 0.2328, 0.1577, 0.2832, 0.2058, 0.2828, 0.254, 0.2379, 0.254, 0.2358, 0.2058, 0.2828, 0.254, 0.2831, 0.3021, 0.2394, 0.3021, 0.2379, 0.254, 0.2831, 0.3021, 0.2836, 0.3503, 0.2405, 0.3503, 0.2394, 0.3021, 0.2836, 0.3503, 0.2841, 0.3984, 0.2414, 0.3984, 0.2405, 0.3503, 0.2841, 0.3984, 0.2835, 0.4466, 0.2444, 0.4466, 0.2414, 0.3984, 0.2835, 0.4466, 0.2832, 0.4947, 0.2466, 0.4947, 0.2444, 0.4466, 0.2832, 0.4947, 0.2834, 0.5429, 0.2474, 0.5429, 0.2466, 0.4947, 0.2834, 0.5429, 0.2846, 0.591, 0.2481, 0.591, 0.2474, 0.5429, 0.2846, 0.591, 0.2864, 0.6392, 0.2489, 0.6392, 0.2481, 0.591, 0.2864, 0.6392, 0.2877, 0.6873, 0.2496, 0.6873, 0.2489, 0.6392, 0.2877, 0.6873, 0.2885, 0.7355, 0.2499, 0.7355, 0.2496, 0.6873, 0.2885, 0.7355, 0.2887, 0.7836, 0.25, 0.7836, 0.2499, 0.7355, 0.2887, 0.7836, 0.2887, 0.8318, 0.25, 0.8318, 0.25, 0.7836, 0.3163, 0.1577, 0.318, 0.2058, 0.3046, 0.2058, 0.3055, 0.1577, 0.318, 0.2058, 0.3195, 0.254, 0.3048, 0.254, 0.3046, 0.2058, 0.3195, 0.254, 0.3208, 0.3021, 0.3054, 0.3021, 0.3048, 0.254, 0.3208, 0.3021, 0.3219, 0.3503, 0.306, 0.3503, 0.3054, 0.3021, 0.3219, 0.3503, 0.3227, 0.3984, 0.3066, 0.3984, 0.306, 0.3503, 0.3227, 0.3984, 0.3233, 0.4466, 0.3071, 0.4466, 0.3066, 0.3984, 0.3233, 0.4466, 0.3238, 0.4947, 0.3075, 0.4947, 0.3071, 0.4466, 0.3238, 0.4947, 0.3241, 0.5429, 0.3077, 0.5429, 0.3075, 0.4947, 0.3241, 0.5429, 0.3272, 0.591, 0.3088, 0.591, 0.3077, 0.5429, 0.3272, 0.591, 0.3295, 0.6392, 0.3104, 0.6392, 0.3088, 0.591, 0.3295, 0.6392, 0.331, 0.6873, 0.3116, 0.6873, 0.3104, 0.6392, 0.331, 0.6873, 0.3318, 0.7355, 0.3123, 0.7355, 0.3116, 0.6873, 0.3318, 0.7355, 0.3321, 0.7836, 0.3125, 0.7836, 0.3123, 0.7355, 0.3321, 0.7836, 0.3321, 0.8318, 0.3125, 0.8318, 0.3125, 0.7836, 0.4187, 0.1577, 0.4164, 0.2058, 0.3607, 0.2058, 0.3578, 0.1577, 0.4164, 0.2058, 0.4157, 0.254, 0.3626, 0.254, 0.3607, 0.2058, 0.4157, 0.254, 0.4156, 0.3021, 0.3639, 0.3021, 0.3626, 0.254, 0.4156, 0.3021, 0.4156, 0.3503, 0.3649, 0.3503, 0.3639, 0.3021, 0.4156, 0.3503, 0.4157, 0.3984, 0.3655, 0.3984, 0.3649, 0.3503, 0.4157, 0.3984, 0.4158, 0.4466, 0.366, 0.4466, 0.3655, 0.3984, 0.4158, 0.4466, 0.4158, 0.4947, 0.3663, 0.4947, 0.366, 0.4466, 0.4158, 0.4947, 0.4157, 0.5429, 0.3664, 0.5429, 0.3663, 0.4947, 0.4157, 0.5429, 0.416, 0.591, 0.37, 0.591, 0.3664, 0.5429, 0.416, 0.591, 0.4173, 0.6392, 0.3724, 0.6392, 0.37, 0.591, 0.4173, 0.6392, 0.4183, 0.6873, 0.3739, 0.6873, 0.3724, 0.6392, 0.4183, 0.6873, 0.4189, 0.7355, 0.3747, 0.7355, 0.3739, 0.6873, 0.4189, 0.7355, 0.4191, 0.7836, 0.375, 0.7836, 0.3747, 0.7355, 0.4191, 0.7836, 0.4191, 0.8318, 0.375, 0.8318, 0.375, 0.7836, 0.4404, 0.1577, 0.4398, 0.2058, 0.4327, 0.2058, 0.4334, 0.1577, 0.4398, 0.2058, 0.4395, 0.254, 0.4327, 0.254, 0.4327, 0.2058, 0.4395, 0.254, 0.4394, 0.3021, 0.4329, 0.3021, 0.4327, 0.254, 0.4394, 0.3021, 0.4394, 0.3503, 0.4332, 0.3503, 0.4329, 0.3021, 0.4394, 0.3503, 0.4395, 0.3984, 0.4334, 0.3984, 0.4332, 0.3503, 0.4395, 0.3984, 0.4395, 0.4466, 0.4335, 0.4466, 0.4334, 0.3984, 0.4395, 0.4466, 0.4395, 0.4947, 0.4336, 0.4947, 0.4335, 0.4466, 0.4395, 0.4947, 0.4395, 0.5429, 0.4336, 0.5429, 0.4336, 0.4947, 0.4395, 0.5429, 0.4401, 0.591, 0.4344, 0.591, 0.4336, 0.5429, 0.4401, 0.591, 0.4411, 0.6392, 0.4357, 0.6392, 0.4344, 0.591, 0.4411, 0.6392, 0.442, 0.6873, 0.4368, 0.6873, 0.4357, 0.6392, 0.442, 0.6873, 0.4425, 0.7355, 0.4373, 0.7355, 0.4368, 0.6873, 0.4425, 0.7355, 0.4426, 0.7836, 0.4375, 0.7836, 0.4373, 0.7355, 0.4426, 0.7836, 0.4426, 0.8318, 0.4375, 0.8318, 0.4375, 0.7836, 0.5136, 0.1577, 0.5135, 0.2058, 0.4995, 0.2058, 0.4996, 0.1577, 0.5135, 0.2058, 0.5138, 0.254, 0.4994, 0.254, 0.4995, 0.2058, 0.5138, 0.254, 0.5141, 0.3021, 0.4993, 0.3021, 0.4994, 0.254, 0.5141, 0.3021, 0.5144, 0.3503, 0.4992, 0.3503, 0.4993, 0.3021, 0.5144, 0.3503, 0.5145, 0.3984, 0.4991, 0.3984, 0.4992, 0.3503, 0.5145, 0.3984, 0.5151, 0.4466, 0.499, 0.4466, 0.4991, 0.3984, 0.5151, 0.4466, 0.516, 0.4947, 0.4989, 0.4947, 0.499, 0.4466, 0.516, 0.4947, 0.5167, 0.5429, 0.4988, 0.5429, 0.4989, 0.4947, 0.5167, 0.5429, 0.5168, 0.591, 0.499, 0.591, 0.4988, 0.5429, 0.5168, 0.591, 0.5169, 0.6392, 0.4993, 0.6392, 0.499, 0.591, 0.5169, 0.6392, 0.517, 0.6873, 0.4997, 0.6873, 0.4993, 0.6392, 0.517, 0.6873, 0.517, 0.7355, 0.5, 0.7355, 0.4997, 0.6873, 0.517, 0.7355, 0.517, 0.7836, 0.5, 0.7836, 0.5, 0.7355, 0.517, 0.7836, 0.517, 0.8318, 0.5, 0.8318, 0.5, 0.7836, 0.6348, 0.1577, 0.6326, 0.2058, 0.5638, 0.2058, 0.5638, 0.1577, 0.6326, 0.2058, 0.6311, 0.254, 0.5636, 0.254, 0.5638, 0.2058, 0.6311, 0.254, 0.63, 0.3021, 0.5633, 0.3021, 0.5636, 0.254, 0.63, 0.3021, 0.6292, 0.3503, 0.563, 0.3503, 0.5633, 0.3021, 0.6292, 0.3503, 0.6285, 0.3984, 0.5627, 0.3984, 0.563, 0.3503, 0.6285, 0.3984, 0.6273, 0.4466, 0.5625, 0.4466, 0.5627, 0.3984, 0.6273, 0.4466, 0.6266, 0.4947, 0.5626, 0.4947, 0.5625, 0.4466, 0.6266, 0.4947, 0.626, 0.5429, 0.5626, 0.5429, 0.5626, 0.4947, 0.626, 0.5429, 0.6255, 0.591, 0.5625, 0.591, 0.5626, 0.5429, 0.6255, 0.591, 0.6251, 0.6392, 0.5624, 0.6392, 0.5625, 0.591, 0.6251, 0.6392, 0.625, 0.6873, 0.5625, 0.6873, 0.5624, 0.6392, 0.625, 0.6873, 0.625, 0.7355, 0.5625, 0.7355, 0.5625, 0.6873, 0.625, 0.7355, 0.625, 0.7836, 0.5625, 0.7836, 0.5625, 0.7355, 0.625, 0.7836, 0.625, 0.8318, 0.5625, 0.8318, 0.5625, 0.7836, 0.703, 0.1577, 0.7, 0.2058, 0.6326, 0.2058, 0.6348, 0.1577, 0.7, 0.2058, 0.6979, 0.254, 0.6311, 0.254, 0.6326, 0.2058, 0.6979, 0.254, 0.6964, 0.3021, 0.63, 0.3021, 0.6311, 0.254, 0.6964, 0.3021, 0.6953, 0.3503, 0.6292, 0.3503, 0.63, 0.3021, 0.6953, 0.3503, 0.6944, 0.3984, 0.6285, 0.3984, 0.6292, 0.3503, 0.6944, 0.3984, 0.6937, 0.4466, 0.6273, 0.4466, 0.6285, 0.3984, 0.6937, 0.4466, 0.6913, 0.4947, 0.6266, 0.4947, 0.6273, 0.4466, 0.6913, 0.4947, 0.6896, 0.5429, 0.626, 0.5429, 0.6266, 0.4947, 0.6896, 0.5429, 0.6885, 0.591, 0.6255, 0.591, 0.626, 0.5429, 0.6885, 0.591, 0.6878, 0.6392, 0.6251, 0.6392, 0.6255, 0.591, 0.6878, 0.6392, 0.6875, 0.6873, 0.625, 0.6873, 0.6251, 0.6392, 0.6875, 0.6873, 0.6875, 0.7355, 0.625, 0.7355, 0.625, 0.6873, 0.6875, 0.7355, 0.6875, 0.7836, 0.625, 0.7836, 0.625, 0.7355, 0.6875, 0.7836, 0.6875, 0.8318, 0.625, 0.8318, 0.625, 0.7836, 0.7479, 0.1577, 0.7465, 0.2058, 0.7, 0.2058, 0.703, 0.1577, 0.7465, 0.2058, 0.7451, 0.254, 0.6979, 0.254, 0.7, 0.2058, 0.7451, 0.254, 0.7438, 0.3021, 0.6964, 0.3021, 0.6979, 0.254, 0.7438, 0.3021, 0.7428, 0.3503, 0.6953, 0.3503, 0.6964, 0.3021, 0.7428, 0.3503, 0.7419, 0.3984, 0.6944, 0.3984, 0.6953, 0.3503, 0.7419, 0.3984, 0.7411, 0.4466, 0.6937, 0.4466, 0.6944, 0.3984, 0.7411, 0.4466, 0.7384, 0.4947, 0.6913, 0.4947, 0.6937, 0.4466, 0.7384, 0.4947, 0.7363, 0.5429, 0.6896, 0.5429, 0.6913, 0.4947, 0.7363, 0.5429, 0.7348, 0.591, 0.6885, 0.591, 0.6896, 0.5429, 0.7348, 0.591, 0.7339, 0.6392, 0.6878, 0.6392, 0.6885, 0.591, 0.7339, 0.6392, 0.7335, 0.6873, 0.6875, 0.6873, 0.6878, 0.6392, 0.7335, 0.6873, 0.7335, 0.7355, 0.6875, 0.7355, 0.6875, 0.6873, 0.7335, 0.7355, 0.7335, 0.7836, 0.6875, 0.7836, 0.6875, 0.7355, 0.7335, 0.7836, 0.7335, 0.8318, 0.6875, 0.8318, 0.6875, 0.7836, 0.8193, 0.1577, 0.8202, 0.2058, 0.7578, 0.2058, 0.757, 0.1577, 0.8202, 0.2058, 0.82, 0.254, 0.7576, 0.254, 0.7578, 0.2058, 0.82, 0.254, 0.8195, 0.3021, 0.7569, 0.3021, 0.7576, 0.254, 0.8195, 0.3021, 0.8189, 0.3503, 0.7562, 0.3503, 0.7569, 0.3021, 0.8189, 0.3503, 0.8184, 0.3984, 0.7556, 0.3984, 0.7562, 0.3503, 0.8184, 0.3984, 0.8179, 0.4466, 0.755, 0.4466, 0.7556, 0.3984, 0.8179, 0.4466, 0.8167, 0.4947, 0.7539, 0.4947, 0.755, 0.4466, 0.8167, 0.4947, 0.8151, 0.5429, 0.7524, 0.5429, 0.7539, 0.4947, 0.8151, 0.5429, 0.8137, 0.591, 0.7511, 0.591, 0.7524, 0.5429, 0.8137, 0.591, 0.8128, 0.6392, 0.7503, 0.6392, 0.7511, 0.591, 0.8128, 0.6392, 0.8125, 0.6873, 0.75, 0.6873, 0.7503, 0.6392, 0.8125, 0.6873, 0.8125, 0.7355, 0.75, 0.7355, 0.75, 0.6873, 0.8125, 0.7355, 0.8125, 0.7836, 0.75, 0.7836, 0.75, 0.7355, 0.8125, 0.7836, 0.8125, 0.8318, 0.75, 0.8318, 0.75, 0.7836, 0.8297, 0.1577, 0.8315, 0.2058, 0.8202, 0.2058, 0.8193, 0.1577, 0.8315, 0.2058, 0.8319, 0.254, 0.82, 0.254, 0.8202, 0.2058, 0.8319, 0.254, 0.8316, 0.3021, 0.8195, 0.3021, 0.82, 0.254, 0.8316, 0.3021, 0.8312, 0.3503, 0.8189, 0.3503, 0.8195, 0.3021, 0.8312, 0.3503, 0.8308, 0.3984, 0.8184, 0.3984, 0.8189, 0.3503, 0.8308, 0.3984, 0.8305, 0.4466, 0.8179, 0.4466, 0.8184, 0.3984, 0.8305, 0.4466, 0.8299, 0.4947, 0.8167, 0.4947, 0.8179, 0.4466, 0.8299, 0.4947, 0.8284, 0.5429, 0.8151, 0.5429, 0.8167, 0.4947, 0.8284, 0.5429, 0.8271, 0.591, 0.8137, 0.591, 0.8151, 0.5429, 0.8271, 0.591, 0.8263, 0.6392, 0.8128, 0.6392, 0.8137, 0.591, 0.8263, 0.6392, 0.826, 0.6873, 0.8125, 0.6873, 0.8128, 0.6392, 0.826, 0.6873, 0.826, 0.7355, 0.8125, 0.7355, 0.8125, 0.6873, 0.826, 0.7355, 0.826, 0.7836, 0.8125, 0.7836, 0.8125, 0.7355, 0.826, 0.7836, 0.826, 0.8318, 0.8125, 0.8318, 0.8125, 0.7836, 0.9315, 0.1577, 0.9301, 0.2058, 0.8881, 0.2058, 0.8904, 0.1577, 0.9301, 0.2058, 0.9291, 0.254, 0.8865, 0.254, 0.8881, 0.2058, 0.9291, 0.254, 0.9283, 0.3021, 0.8854, 0.3021, 0.8865, 0.254, 0.9283, 0.3021, 0.9277, 0.3503, 0.8846, 0.3503, 0.8854, 0.3021, 0.9277, 0.3503, 0.9272, 0.3984, 0.8841, 0.3984, 0.8846, 0.3503, 0.9272, 0.3984, 0.9269, 0.4466, 0.8837, 0.4466, 0.8841, 0.3984, 0.9269, 0.4466, 0.9244, 0.4947, 0.8804, 0.4947, 0.8837, 0.4466, 0.9244, 0.4947, 0.9224, 0.5429, 0.878, 0.5429, 0.8804, 0.4947, 0.9224, 0.5429, 0.921, 0.591, 0.8764, 0.591, 0.878, 0.5429, 0.921, 0.591, 0.9201, 0.6392, 0.8754, 0.6392, 0.8764, 0.591, 0.9201, 0.6392, 0.9198, 0.6873, 0.875, 0.6873, 0.8754, 0.6392, 0.9198, 0.6873, 0.9198, 0.7355, 0.875, 0.7355, 0.875, 0.6873, 0.9198, 0.7355, 0.9198, 0.7836, 0.875, 0.7836, 0.875, 0.7355, 0.9198, 0.7836, 0.9198, 0.8318, 0.875, 0.8318, 0.875, 0.7836, 0.9523, 0.1577, 0.9541, 0.2058, 0.942, 0.2058, 0.9415, 0.1577, 0.9541, 0.2058, 0.9547, 0.254, 0.942, 0.254, 0.942, 0.2058, 0.9547, 0.254, 0.9549, 0.3021, 0.9418, 0.3021, 0.942, 0.254, 0.9549, 0.3021, 0.9559, 0.3503, 0.9416, 0.3503, 0.9418, 0.3021, 0.9559, 0.3503, 0.9566, 0.3984, 0.9414, 0.3984, 0.9416, 0.3503, 0.9566, 0.3984, 0.9568, 0.4466, 0.9413, 0.4466, 0.9414, 0.3984, 0.9568, 0.4466, 0.956, 0.4947, 0.9406, 0.4947, 0.9413, 0.4466, 0.956, 0.4947, 0.9544, 0.5429, 0.9394, 0.5429, 0.9406, 0.4947, 0.9544, 0.5429, 0.9532, 0.591, 0.9384, 0.591, 0.9394, 0.5429, 0.9532, 0.591, 0.9529, 0.6392, 0.9379, 0.6392, 0.9384, 0.591, 0.9529, 0.6392, 0.9527, 0.6873, 0.9376, 0.6873, 0.9379, 0.6392, 0.9527, 0.6873, 0.9527, 0.7355, 0.9375, 0.7355, 0.9376, 0.6873, 0.9527, 0.7355, 0.9527, 0.7836, 0.9375, 0.7836, 0.9375, 0.7355, 0.9527, 0.7836, 0.9527, 0.8318, 0.9375, 0.8318, 0.9375, 0.7836, 0.07317, 0.8318, 0.07317, 0.87, 0.0625, 0.87, 0.0625, 0.8318, 1.039, 0.8318, 1.039, 0.87, 1.0, 0.87, 1.0, 0.8318, 0.1682, 0.8318, 0.1682, 0.87, 0.125, 0.87, 0.125, 0.8318, 0.2107, 0.8318, 0.2107, 0.87, 0.1875, 0.87, 0.1875, 0.8318, 0.2887, 0.8318, 0.2887, 0.87, 0.25, 0.87, 0.25, 0.8318, 0.3321, 0.8318, 0.3321, 0.87, 0.3125, 0.87, 0.3125, 0.8318, 0.4191, 0.8318, 0.4191, 0.87, 0.375, 0.87, 0.375, 0.8318, 0.4426, 0.8318, 0.4426, 0.87, 0.4375, 0.87, 0.4375, 0.8318, 0.517, 0.8318, 0.517, 0.87, 0.5, 0.87, 0.5, 0.8318, 0.625, 0.8318, 0.625, 0.87, 0.5625, 0.87, 0.5625, 0.8318, 0.6875, 0.8318, 0.6875, 0.87, 0.625, 0.87, 0.625, 0.8318, 0.7335, 0.8318, 0.7335, 0.87, 0.6875, 0.87, 0.6875, 0.8318, 0.8125, 0.8318, 0.8125, 0.87, 0.75, 0.87, 0.75, 0.8318, 0.826, 0.8318, 0.826, 0.87, 0.8125, 0.87, 0.8125, 0.8318, 0.9198, 0.8318, 0.9198, 0.87, 0.875, 0.87, 0.875, 0.8318, 0.9527, 0.8318, 0.9527, 0.87, 0.9375, 0.87, 0.9375, 0.8318, 0.5625, 0.8318, 0.5625, 0.87, 0.517, 0.87, 0.517, 0.8318, 0.5625, 0.7836, 0.5625, 0.8318, 0.517, 0.8318, 0.517, 0.7836, 0.5625, 0.7355, 0.5625, 0.7836, 0.517, 0.7836, 0.517, 0.7355, 0.5625, 0.6873, 0.5625, 0.7355, 0.517, 0.7355, 0.517, 0.6873, 0.5624, 0.6392, 0.5625, 0.6873, 0.517, 0.6873, 0.5169, 0.6392, 0.5625, 0.591, 0.5624, 0.6392, 0.5169, 0.6392, 0.5168, 0.591, 0.5626, 0.5429, 0.5625, 0.591, 0.5168, 0.591, 0.5167, 0.5429, 0.5626, 0.4947, 0.5626, 0.5429, 0.5167, 0.5429, 0.516, 0.4947, 0.5625, 0.4466, 0.5626, 0.4947, 0.516, 0.4947, 0.5151, 0.4466, 0.5627, 0.3984, 0.5625, 0.4466, 0.5151, 0.4466, 0.5145, 0.3984, 0.563, 0.3503, 0.5627, 0.3984, 0.5145, 0.3984, 0.5144, 0.3503, 0.5633, 0.3021, 0.563, 0.3503, 0.5144, 0.3503, 0.5141, 0.3021, 0.5636, 0.254, 0.5633, 0.3021, 0.5141, 0.3021, 0.5138, 0.254, 0.5638, 0.2058, 0.5636, 0.254, 0.5138, 0.254, 0.5135, 0.2058, 0.5638, 0.1577, 0.5638, 0.2058, 0.5135, 0.2058, 0.5136, 0.1577, 0.5723, 2.506, 0.5723, 2.546, 0.5268, 2.546, 0.5268, 2.506, 0.5, 0.8318, 0.5, 0.87, 0.4799, 0.87, 0.4799, 0.8318, 0.5, 0.7836, 0.5, 0.8318, 0.4799, 0.8318, 0.4799, 0.7836, 0.5, 0.7355, 0.5, 0.7836, 0.4799, 0.7836, 0.4799, 0.7355, 0.4997, 0.6873, 0.5, 0.7355, 0.4799, 0.7355, 0.4797, 0.6873, 0.4993, 0.6392, 0.4997, 0.6873, 0.4797, 0.6873, 0.4795, 0.6392, 0.499, 0.591, 0.4993, 0.6392, 0.4795, 0.6392, 0.4793, 0.591, 0.4988, 0.5429, 0.499, 0.591, 0.4793, 0.591, 0.4794, 0.5429, 0.4989, 0.4947, 0.4988, 0.5429, 0.4794, 0.5429, 0.4796, 0.4947, 0.499, 0.4466, 0.4989, 0.4947, 0.4796, 0.4947, 0.4798, 0.4466, 0.4991, 0.3984, 0.499, 0.4466, 0.4798, 0.4466, 0.48, 0.3984, 0.4992, 0.3503, 0.4991, 0.3984, 0.48, 0.3984, 0.4803, 0.3503, 0.4993, 0.3021, 0.4992, 0.3503, 0.4803, 0.3503, 0.4807, 0.3021, 0.4994, 0.254, 0.4993, 0.3021, 0.4807, 0.3021, 0.4813, 0.254, 0.4995, 0.2058, 0.4994, 0.254, 0.4813, 0.254, 0.4819, 0.2058, 0.4996, 0.1577, 0.4995, 0.2058, 0.4819, 0.2058, 0.4822, 0.1577, 0.5098, 2.506, 0.5098, 2.546, 0.4897, 2.546, 0.4897, 2.506, 0.75, 0.8318, 0.75, 0.87, 0.7335, 0.87, 0.7335, 0.8318, 0.75, 0.7836, 0.75, 0.8318, 0.7335, 0.8318, 0.7335, 0.7836, 0.75, 0.7355, 0.75, 0.7836, 0.7335, 0.7836, 0.7335, 0.7355, 0.75, 0.6873, 0.75, 0.7355, 0.7335, 0.7355, 0.7335, 0.6873, 0.7503, 0.6392, 0.75, 0.6873, 0.7335, 0.6873, 0.7339, 0.6392, 0.7511, 0.591, 0.7503, 0.6392, 0.7339, 0.6392, 0.7348, 0.591, 0.7524, 0.5429, 0.7511, 0.591, 0.7348, 0.591, 0.7363, 0.5429, 0.7539, 0.4947, 0.7524, 0.5429, 0.7363, 0.5429, 0.7384, 0.4947, 0.755, 0.4466, 0.7539, 0.4947, 0.7384, 0.4947, 0.7411, 0.4466, 0.7556, 0.3984, 0.755, 0.4466, 0.7411, 0.4466, 0.7419, 0.3984, 0.7562, 0.3503, 0.7556, 0.3984, 0.7419, 0.3984, 0.7428, 0.3503, 0.7569, 0.3021, 0.7562, 0.3503, 0.7428, 0.3503, 0.7438, 0.3021, 0.7576, 0.254, 0.7569, 0.3021, 0.7438, 0.3021, 0.7451, 0.254, 0.7578, 0.2058, 0.7576, 0.254, 0.7451, 0.254, 0.7465, 0.2058, 0.757, 0.1577, 0.7578, 0.2058, 0.7465, 0.2058, 0.7479, 0.1577, 0.7598, 2.506, 0.7598, 2.546, 0.7434, 2.546, 0.7434, 2.506, 0.875, 0.8318, 0.875, 0.87, 0.826, 0.87, 0.826, 0.8318, 0.875, 0.7836, 0.875, 0.8318, 0.826, 0.8318, 0.826, 0.7836, 0.875, 0.7355, 0.875, 0.7836, 0.826, 0.7836, 0.826, 0.7355, 0.875, 0.6873, 0.875, 0.7355, 0.826, 0.7355, 0.826, 0.6873, 0.8754, 0.6392, 0.875, 0.6873, 0.826, 0.6873, 0.8263, 0.6392, 0.8764, 0.591, 0.8754, 0.6392, 0.8263, 0.6392, 0.8271, 0.591, 0.878, 0.5429, 0.8764, 0.591, 0.8271, 0.591, 0.8284, 0.5429, 0.8804, 0.4947, 0.878, 0.5429, 0.8284, 0.5429, 0.8299, 0.4947, 0.8837, 0.4466, 0.8804, 0.4947, 0.8299, 0.4947, 0.8305, 0.4466, 0.8841, 0.3984, 0.8837, 0.4466, 0.8305, 0.4466, 0.8308, 0.3984, 0.8846, 0.3503, 0.8841, 0.3984, 0.8308, 0.3984, 0.8312, 0.3503, 0.8854, 0.3021, 0.8846, 0.3503, 0.8312, 0.3503, 0.8316, 0.3021, 0.8865, 0.254, 0.8854, 0.3021, 0.8316, 0.3021, 0.8319, 0.254, 0.8881, 0.2058, 0.8865, 0.254, 0.8319, 0.254, 0.8315, 0.2058, 0.8904, 0.1577, 0.8881, 0.2058, 0.8315, 0.2058, 0.8297, 0.1577, 0.8848, 2.506, 0.8848, 2.546, 0.8358, 2.546, 0.8358, 2.506, 0.9375, 0.8318, 0.9375, 0.87, 0.9198, 0.87, 0.9198, 0.8318, 0.9375, 0.7836, 0.9375, 0.8318, 0.9198, 0.8318, 0.9198, 0.7836, 0.9375, 0.7355, 0.9375, 0.7836, 0.9198, 0.7836, 0.9198, 0.7355, 0.9376, 0.6873, 0.9375, 0.7355, 0.9198, 0.7355, 0.9198, 0.6873, 0.9379, 0.6392, 0.9376, 0.6873, 0.9198, 0.6873, 0.9201, 0.6392, 0.9384, 0.591, 0.9379, 0.6392, 0.9201, 0.6392, 0.921, 0.591, 0.9394, 0.5429, 0.9384, 0.591, 0.921, 0.591, 0.9224, 0.5429, 0.9406, 0.4947, 0.9394, 0.5429, 0.9224, 0.5429, 0.9244, 0.4947, 0.9413, 0.4466, 0.9406, 0.4947, 0.9244, 0.4947, 0.9269, 0.4466, 0.9414, 0.3984, 0.9413, 0.4466, 0.9269, 0.4466, 0.9272, 0.3984, 0.9416, 0.3503, 0.9414, 0.3984, 0.9272, 0.3984, 0.9277, 0.3503, 0.9418, 0.3021, 0.9416, 0.3503, 0.9277, 0.3503, 0.9283, 0.3021, 0.942, 0.254, 0.9418, 0.3021, 0.9283, 0.3021, 0.9291, 0.254, 0.942, 0.2058, 0.942, 0.254, 0.9291, 0.254, 0.9301, 0.2058, 0.9415, 0.1577, 0.942, 0.2058, 0.9301, 0.2058, 0.9315, 0.1577, 0.9473, 2.506, 0.9473, 2.546, 0.9296, 2.546, 0.9296, 2.506, 1.0, 0.8318, 1.0, 0.87, 0.9527, 0.87, 0.9527, 0.8318, 1.0, 0.7836, 1.0, 0.8318, 0.9527, 0.8318, 0.9527, 0.7836, 1.0, 0.7355, 1.0, 0.7836, 0.9527, 0.7836, 0.9527, 0.7355, 1.0, 0.6873, 1.0, 0.7355, 0.9527, 0.7355, 0.9527, 0.6873, 1.001, 0.6392, 1.0, 0.6873, 0.9527, 0.6873, 0.9529, 0.6392, 1.001, 0.591, 1.001, 0.6392, 0.9529, 0.6392, 0.9532, 0.591, 1.001, 0.5429, 1.001, 0.591, 0.9532, 0.591, 0.9544, 0.5429, 1.001, 0.4947, 1.001, 0.5429, 0.9544, 0.5429, 0.956, 0.4947, 1.001, 0.4466, 1.001, 0.4947, 0.956, 0.4947, 0.9568, 0.4466, 1.001, 0.3984, 1.001, 0.4466, 0.9568, 0.4466, 0.9566, 0.3984, 1.003, 0.3503, 1.001, 0.3984, 0.9566, 0.3984, 0.9559, 0.3503, 1.004, 0.3021, 1.003, 0.3503, 0.9559, 0.3503, 0.9549, 0.3021, 1.004, 0.254, 1.004, 0.3021, 0.9549, 0.3021, 0.9547, 0.254, 1.004, 0.2058, 1.004, 0.254, 0.9547, 0.254, 0.9541, 0.2058, 1.005, 0.1577, 1.004, 0.2058, 0.9541, 0.2058, 0.9523, 0.1577, 1.01, 2.506, 1.01, 2.546, 0.9626, 2.546, 0.9626, 2.506, 0.0625, 0.8318, 0.0625, 0.87, 0.03943, 0.87, 0.03943, 0.8318, 0.0625, 0.7836, 0.0625, 0.8318, 0.03943, 0.8318, 0.03943, 0.7836, 0.06255, 0.7355, 0.0625, 0.7836, 0.03943, 0.7836, 0.0394, 0.7355, 0.0627, 0.6873, 0.06255, 0.7355, 0.0394, 0.7355, 0.03944, 0.6873, 0.06291, 0.6392, 0.0627, 0.6873, 0.03944, 0.6873, 0.03949, 0.6392, 0.06312, 0.591, 0.06291, 0.6392, 0.03949, 0.6392, 0.03939, 0.591, 0.06312, 0.5429, 0.06312, 0.591, 0.03939, 0.591, 0.03917, 0.5429, 0.06288, 0.4947, 0.06312, 0.5429, 0.03917, 0.5429, 0.03898, 0.4947, 0.06261, 0.4466, 0.06288, 0.4947, 0.03898, 0.4947, 0.03881, 0.4466, 0.06234, 0.3984, 0.06261, 0.4466, 0.03881, 0.4466, 0.03937, 0.3984, 0.06205, 0.3503, 0.06234, 0.3984, 0.03937, 0.3984, 0.04091, 0.3503, 0.06178, 0.3021, 0.06205, 0.3503, 0.04091, 0.3503, 0.04305, 0.3021, 0.06154, 0.254, 0.06178, 0.3021, 0.04305, 0.3021, 0.04336, 0.254, 0.06138, 0.2058, 0.06154, 0.254, 0.04336, 0.254, 0.04417, 0.2058, 0.06136, 0.1577, 0.06138, 0.2058, 0.04417, 0.2058, 0.04596, 0.1577, 0.07234, 2.506, 0.07234, 2.546, 0.04927, 2.546, 0.04927, 2.506, 0.125, 0.8318, 0.125, 0.87, 0.07317, 0.87, 0.07317, 0.8318, 0.125, 0.7836, 0.125, 0.8318, 0.07317, 0.8318, 0.07317, 0.7836, 0.125, 0.7355, 0.125, 0.7836, 0.07317, 0.7836, 0.07317, 0.7355, 0.1248, 0.6873, 0.125, 0.7355, 0.07317, 0.7355, 0.07324, 0.6873, 0.1245, 0.6392, 0.1248, 0.6873, 0.07324, 0.6873, 0.07327, 0.6392, 0.1239, 0.591, 0.1245, 0.6392, 0.07327, 0.6392, 0.07314, 0.591, 0.1232, 0.5429, 0.1239, 0.591, 0.07314, 0.591, 0.07235, 0.5429, 0.1228, 0.4947, 0.1232, 0.5429, 0.07235, 0.5429, 0.07202, 0.4947, 0.1224, 0.4466, 0.1228, 0.4947, 0.07202, 0.4947, 0.07165, 0.4466, 0.1219, 0.3984, 0.1224, 0.4466, 0.07165, 0.4466, 0.07123, 0.3984, 0.1213, 0.3503, 0.1219, 0.3984, 0.07123, 0.3984, 0.07078, 0.3503, 0.1206, 0.3021, 0.1213, 0.3503, 0.07078, 0.3503, 0.07028, 0.3021, 0.1197, 0.254, 0.1206, 0.3021, 0.07028, 0.3021, 0.06968, 0.254, 0.1186, 0.2058, 0.1197, 0.254, 0.06968, 0.254, 0.06891, 0.2058, 0.117, 0.1577, 0.1186, 0.2058, 0.06891, 0.2058, 0.0678, 0.1577, 0.1348, 2.506, 0.1348, 2.546, 0.08301, 2.546, 0.08301, 2.506, 0.1875, 0.8318, 0.1875, 0.87, 0.1682, 0.87, 0.1682, 0.8318, 0.1875, 0.7836, 0.1875, 0.8318, 0.1682, 0.8318, 0.1682, 0.7836, 0.1874, 0.7355, 0.1875, 0.7836, 0.1682, 0.7836, 0.1682, 0.7355, 0.187, 0.6873, 0.1874, 0.7355, 0.1682, 0.7355, 0.1679, 0.6873, 0.1863, 0.6392, 0.187, 0.6873, 0.1679, 0.6873, 0.1675, 0.6392, 0.1854, 0.591, 0.1863, 0.6392, 0.1675, 0.6392, 0.1669, 0.591, 0.1846, 0.5429, 0.1854, 0.591, 0.1669, 0.591, 0.1672, 0.5429, 0.1843, 0.4947, 0.1846, 0.5429, 0.1672, 0.5429, 0.167, 0.4947, 0.1839, 0.4466, 0.1843, 0.4947, 0.167, 0.4947, 0.1667, 0.4466, 0.1833, 0.3984, 0.1839, 0.4466, 0.1667, 0.4466, 0.1663, 0.3984, 0.1827, 0.3503, 0.1833, 0.3984, 0.1663, 0.3984, 0.1658, 0.3503, 0.1821, 0.3021, 0.1827, 0.3503, 0.1658, 0.3503, 0.1654, 0.3021, 0.1815, 0.254, 0.1821, 0.3021, 0.1654, 0.3021, 0.1652, 0.254, 0.1813, 0.2058, 0.1815, 0.254, 0.1652, 0.254, 0.1656, 0.2058, 0.1818, 0.1577, 0.1813, 0.2058, 0.1656, 0.2058, 0.1674, 0.1577, 0.1973, 2.506, 0.1973, 2.546, 0.178, 2.546, 0.178, 2.506, 0.25, 0.8318, 0.25, 0.87, 0.2107, 0.87, 0.2107, 0.8318, 0.25, 0.7836, 0.25, 0.8318, 0.2107, 0.8318, 0.2107, 0.7836, 0.2499, 0.7355, 0.25, 0.7836, 0.2107, 0.7836, 0.2107, 0.7355, 0.2496, 0.6873, 0.2499, 0.7355, 0.2107, 0.7355, 0.2104, 0.6873, 0.2489, 0.6392, 0.2496, 0.6873, 0.2104, 0.6873, 0.21, 0.6392, 0.2481, 0.591, 0.2489, 0.6392, 0.21, 0.6392, 0.2094, 0.591, 0.2474, 0.5429, 0.2481, 0.591, 0.2094, 0.591, 0.209, 0.5429, 0.2466, 0.4947, 0.2474, 0.5429, 0.209, 0.5429, 0.2081, 0.4947, 0.2444, 0.4466, 0.2466, 0.4947, 0.2081, 0.4947, 0.2056, 0.4466, 0.2414, 0.3984, 0.2444, 0.4466, 0.2056, 0.4466, 0.2025, 0.3984, 0.2405, 0.3503, 0.2414, 0.3984, 0.2025, 0.3984, 0.2016, 0.3503, 0.2394, 0.3021, 0.2405, 0.3503, 0.2016, 0.3503, 0.2005, 0.3021, 0.2379, 0.254, 0.2394, 0.3021, 0.2005, 0.3021, 0.1991, 0.254, 0.2358, 0.2058, 0.2379, 0.254, 0.1991, 0.254, 0.1974, 0.2058, 0.2328, 0.1577, 0.2358, 0.2058, 0.1974, 0.2058, 0.1953, 0.1577, 0.2598, 2.506, 0.2598, 2.546, 0.2205, 2.546, 0.2205, 2.506, 0.3125, 0.8318, 0.3125, 0.87, 0.2887, 0.87, 0.2887, 0.8318, 0.3125, 0.7836, 0.3125, 0.8318, 0.2887, 0.8318, 0.2887, 0.7836, 0.3123, 0.7355, 0.3125, 0.7836, 0.2887, 0.7836, 0.2885, 0.7355, 0.3116, 0.6873, 0.3123, 0.7355, 0.2885, 0.7355, 0.2877, 0.6873, 0.3104, 0.6392, 0.3116, 0.6873, 0.2877, 0.6873, 0.2864, 0.6392, 0.3088, 0.591, 0.3104, 0.6392, 0.2864, 0.6392, 0.2846, 0.591, 0.3077, 0.5429, 0.3088, 0.591, 0.2846, 0.591, 0.2834, 0.5429, 0.3075, 0.4947, 0.3077, 0.5429, 0.2834, 0.5429, 0.2832, 0.4947, 0.3071, 0.4466, 0.3075, 0.4947, 0.2832, 0.4947, 0.2835, 0.4466, 0.3066, 0.3984, 0.3071, 0.4466, 0.2835, 0.4466, 0.2841, 0.3984, 0.306, 0.3503, 0.3066, 0.3984, 0.2841, 0.3984, 0.2836, 0.3503, 0.3054, 0.3021, 0.306, 0.3503, 0.2836, 0.3503, 0.2831, 0.3021, 0.3048, 0.254, 0.3054, 0.3021, 0.2831, 0.3021, 0.2828, 0.254, 0.3046, 0.2058, 0.3048, 0.254, 0.2828, 0.254, 0.2832, 0.2058, 0.3055, 0.1577, 0.3046, 0.2058, 0.2832, 0.2058, 0.2854, 0.1577, 0.3223, 2.506, 0.3223, 2.546, 0.2985, 2.546, 0.2985, 2.506, 0.375, 0.8318, 0.375, 0.87, 0.3321, 0.87, 0.3321, 0.8318, 0.375, 0.7836, 0.375, 0.8318, 0.3321, 0.8318, 0.3321, 0.7836, 0.3747, 0.7355, 0.375, 0.7836, 0.3321, 0.7836, 0.3318, 0.7355, 0.3739, 0.6873, 0.3747, 0.7355, 0.3318, 0.7355, 0.331, 0.6873, 0.3724, 0.6392, 0.3739, 0.6873, 0.331, 0.6873, 0.3295, 0.6392, 0.37, 0.591, 0.3724, 0.6392, 0.3295, 0.6392, 0.3272, 0.591, 0.3664, 0.5429, 0.37, 0.591, 0.3272, 0.591, 0.3241, 0.5429, 0.3663, 0.4947, 0.3664, 0.5429, 0.3241, 0.5429, 0.3238, 0.4947, 0.366, 0.4466, 0.3663, 0.4947, 0.3238, 0.4947, 0.3233, 0.4466, 0.3655, 0.3984, 0.366, 0.4466, 0.3233, 0.4466, 0.3227, 0.3984, 0.3649, 0.3503, 0.3655, 0.3984, 0.3227, 0.3984, 0.3219, 0.3503, 0.3639, 0.3021, 0.3649, 0.3503, 0.3219, 0.3503, 0.3208, 0.3021, 0.3626, 0.254, 0.3639, 0.3021, 0.3208, 0.3021, 0.3195, 0.254, 0.3607, 0.2058, 0.3626, 0.254, 0.3195, 0.254, 0.318, 0.2058, 0.3578, 0.1577, 0.3607, 0.2058, 0.318, 0.2058, 0.3163, 0.1577, 0.3848, 2.506, 0.3848, 2.546, 0.342, 2.546, 0.342, 2.506, 0.4799, 0.8318, 0.4799, 0.87, 0.4426, 0.87, 0.4426, 0.8318, 0.4799, 0.7836, 0.4799, 0.8318, 0.4426, 0.8318, 0.4426, 0.7836, 0.4799, 0.7355, 0.4799, 0.7836, 0.4426, 0.7836, 0.4425, 0.7355, 0.4797, 0.6873, 0.4799, 0.7355, 0.4425, 0.7355, 0.442, 0.6873, 0.4795, 0.6392, 0.4797, 0.6873, 0.442, 0.6873, 0.4411, 0.6392, 0.4793, 0.591, 0.4795, 0.6392, 0.4411, 0.6392, 0.4401, 0.591, 0.4794, 0.5429, 0.4793, 0.591, 0.4401, 0.591, 0.4395, 0.5429, 0.4796, 0.4947, 0.4794, 0.5429, 0.4395, 0.5429, 0.4395, 0.4947, 0.4798, 0.4466, 0.4796, 0.4947, 0.4395, 0.4947, 0.4395, 0.4466, 0.48, 0.3984, 0.4798, 0.4466, 0.4395, 0.4466, 0.4395, 0.3984, 0.4803, 0.3503, 0.48, 0.3984, 0.4395, 0.3984, 0.4394, 0.3503, 0.4807, 0.3021, 0.4803, 0.3503, 0.4394, 0.3503, 0.4394, 0.3021, 0.4813, 0.254, 0.4807, 0.3021, 0.4394, 0.3021, 0.4395, 0.254, 0.4819, 0.2058, 0.4813, 0.254, 0.4395, 0.254, 0.4398, 0.2058, 0.4822, 0.1577, 0.4819, 0.2058, 0.4398, 0.2058, 0.4404, 0.1577, 0.4897, 2.506, 0.4897, 2.546, 0.4525, 2.546, 0.4525, 2.506, 0.4375, 0.8318, 0.4375, 0.87, 0.4191, 0.87, 0.4191, 0.8318, 0.4375, 0.7836, 0.4375, 0.8318, 0.4191, 0.8318, 0.4191, 0.7836, 0.4373, 0.7355, 0.4375, 0.7836, 0.4191, 0.7836, 0.4189, 0.7355, 0.4368, 0.6873, 0.4373, 0.7355, 0.4189, 0.7355, 0.4183, 0.6873, 0.4357, 0.6392, 0.4368, 0.6873, 0.4183, 0.6873, 0.4173, 0.6392, 0.4344, 0.591, 0.4357, 0.6392, 0.4173, 0.6392, 0.416, 0.591, 0.4336, 0.5429, 0.4344, 0.591, 0.416, 0.591, 0.4157, 0.5429, 0.4336, 0.4947, 0.4336, 0.5429, 0.4157, 0.5429, 0.4158, 0.4947, 0.4335, 0.4466, 0.4336, 0.4947, 0.4158, 0.4947, 0.4158, 0.4466, 0.4334, 0.3984, 0.4335, 0.4466, 0.4158, 0.4466, 0.4157, 0.3984, 0.4332, 0.3503, 0.4334, 0.3984, 0.4157, 0.3984, 0.4156, 0.3503, 0.4329, 0.3021, 0.4332, 0.3503, 0.4156, 0.3503, 0.4156, 0.3021, 0.4327, 0.254, 0.4329, 0.3021, 0.4156, 0.3021, 0.4157, 0.254, 0.4327, 0.2058, 0.4327, 0.254, 0.4157, 0.254, 0.4164, 0.2058, 0.4334, 0.1577, 0.4327, 0.2058, 0.4164, 0.2058, 0.4187, 0.1577, 0.4473, 2.506, 0.4473, 2.546, 0.4289, 2.546, 0.4289, 2.506])
me_cylinder_001.materials.append(mat_bark)
me_cylinder_001.materials.append(mat_end)
me_cylinder_001.use_remesh_preserve_volume = False
me_cylinder_001.use_remesh_preserve_attributes = False
me_cylinder_001.use_mirror_vertex_groups = False
me_cylinder_001.update()

# ---- objects
ob_tree = bpy.data.objects.new('tree', me_cylinder_001)
ob_lamp = bpy.data.objects.new('Lamp', light_lamp)
ob_camera = bpy.data.objects.new('Camera', cam_camera)

# ---- transforms, parenting, visibility, modifiers, constraints
ob_tree.location = (0.0, 0.0, 0.0)
ob_tree.lineart.crease_threshold = 0.0
_m = ob_tree.modifiers.new('Subsurf', 'SUBSURF')
_m.uv_smooth = 'PRESERVE_CORNERS'
_m.quality = 1
_m.render_levels = 1
_m.show_only_control_edges = False
ob_lamp.location = (4.076, 1.005, 5.904)
ob_lamp.rotation_euler = (0.6503, 0.05522, 1.866)
ob_lamp.lock_rotations_4d = False
ob_lamp.empty_display_type = 'ARROWS'
ob_lamp.color = (0.0, 0.0, 0.0, 0.0)
ob_lamp.lineart.crease_threshold = 0.0
ob_camera.location = (7.481, -6.508, 5.344)
ob_camera.rotation_euler = (1.109, 0.01082, 0.8149)
ob_camera.lock_rotations_4d = False
ob_camera.empty_display_type = 'ARROWS'
ob_camera.color = (0.0, 0.0, 0.0, 0.0)
ob_camera.display_type = 'WIRE'
ob_camera.lineart.crease_threshold = 0.0

# ---- collection membership
col_collection_1.objects.link(ob_tree)
col_collection_1.objects.link(ob_lamp)
col_collection_1.objects.link(ob_camera)

# ---- scene / render settings (as saved in the file)
scene.camera = ob_camera
scene.frame_start = 1; scene.frame_end = 250; scene.frame_set(1)
scene.render.engine = 'CYCLES'
scene.render.resolution_percentage = 50
scene.render.dither_intensity = 0.0
scene.cycles.use_denoising = False
scene.cycles.samples = 10
scene.cycles.sampling_pattern = 'TABULATED_SOBOL'
scene.cycles.light_sampling_threshold = 0.0
scene.cycles.use_adaptive_sampling = False
scene.cycles.use_light_tree = False
scene.cycles.blur_glossy = 0.0
scene.cycles.pixel_filter_type = 'GAUSSIAN'
scene.cycles.sample_clamp_indirect = 0.0
scene.view_settings.view_transform = 'Standard'
bpy.context.view_layer.update()
